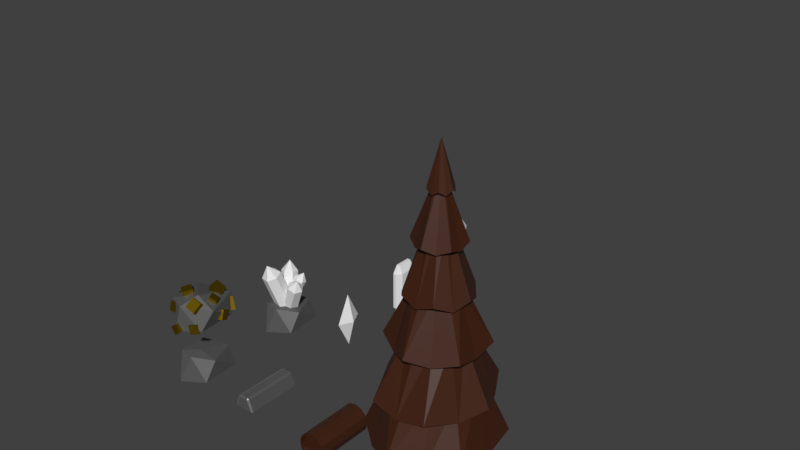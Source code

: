 # Source: Materials.blend  (saved by Blender 2.80.75; exported with 4.5.12 LTS)
import bpy
from mathutils import Matrix  # noqa: F401  (used for matrix-valued properties, if any)

bpy.ops.wm.read_factory_settings(use_empty=True)
scene = bpy.context.scene
scene.name = 'Scene'

# ---- collections
col_crystals = bpy.data.collections.new('Crystals'); scene.collection.children.link(col_crystals)

# ---- materials (node trees are filled in below, after node groups)
mat_ingot = bpy.data.materials.new('Ingot')
mat_ingot.alpha_threshold = 0.0
mat_ingot.roughness = 0.5
mat_ingot.line_color = (0.0, 0.0, 0.0, 1.0)
mat_rock = bpy.data.materials.new('Rock')
mat_log = bpy.data.materials.new('Log')
mat_material = bpy.data.materials.new('Material')

# ---- material node trees
mat_ingot.use_nodes = True; mat_ingot.node_tree.nodes.clear()
_N = mat_ingot.node_tree.nodes; _L = mat_ingot.node_tree.links
n0 = _N.new('ShaderNodeOutputMaterial'); n0.name = 'Material Output'; n0.location = (300, 300)
n1 = _N.new('ShaderNodeBsdfPrincipled'); n1.name = 'Principled BSDF'; n1.location = (10, 300)
n1.distribution = 'GGX'
n1.subsurface_method = 'BURLEY'
n1.inputs[0].default_value = (0.2598, 0.2598, 0.2598, 1.0)
n1.inputs[1].default_value = 0.7919
n1.inputs[3].default_value = 1.45
n1.inputs[24].default_value = 0.1208
n1.inputs[27].default_value = (0.0, 0.0, 0.0, 1.0)
n1.inputs[28].default_value = 1.0
_L.new(n1.outputs[0], n0.inputs[0])
n0.is_active_output = True
mat_rock.use_nodes = True; mat_rock.node_tree.nodes.clear()
_N = mat_rock.node_tree.nodes; _L = mat_rock.node_tree.links
n0 = _N.new('ShaderNodeOutputMaterial'); n0.name = 'Material Output'; n0.location = (300, 300)
n1 = _N.new('ShaderNodeBsdfPrincipled'); n1.name = 'Principled BSDF'; n1.location = (10, 300)
n1.distribution = 'GGX'
n1.subsurface_method = 'BURLEY'
n1.inputs[0].default_value = (0.08714, 0.08714, 0.08714, 1.0)
n1.inputs[3].default_value = 1.45
n1.inputs[27].default_value = (0.0, 0.0, 0.0, 1.0)
n1.inputs[28].default_value = 1.0
_L.new(n1.outputs[0], n0.inputs[0])
n0.is_active_output = True
mat_log.use_nodes = True; mat_log.node_tree.nodes.clear()
_N = mat_log.node_tree.nodes; _L = mat_log.node_tree.links
n0 = _N.new('ShaderNodeOutputMaterial'); n0.name = 'Material Output'; n0.location = (300, 300)
n1 = _N.new('ShaderNodeBsdfPrincipled'); n1.name = 'Principled BSDF'; n1.location = (10, 300)
n1.distribution = 'GGX'
n1.subsurface_method = 'BURLEY'
n1.inputs[0].default_value = (0.05222, 0.01229, 0.0027, 1.0)
n1.inputs[3].default_value = 1.45
n1.inputs[27].default_value = (0.0, 0.0, 0.0, 1.0)
n1.inputs[28].default_value = 1.0
_L.new(n1.outputs[0], n0.inputs[0])
n0.is_active_output = True
mat_material.use_nodes = True; mat_material.node_tree.nodes.clear()
_N = mat_material.node_tree.nodes; _L = mat_material.node_tree.links
n0 = _N.new('ShaderNodeOutputMaterial'); n0.name = 'Material Output'; n0.location = (300, 300)
n1 = _N.new('ShaderNodeBsdfAnisotropic'); n1.name = 'Glossy BSDF'; n1.location = (10, 300)
n1.distribution = 'GGX'
n1.inputs[0].default_value = (0.3431, 0.2152, 0.006714, 1.0)
_L.new(n1.outputs[0], n0.inputs[0])
n0.is_active_output = True

# ---- world
world_world = bpy.data.worlds.new('World'); scene.world = world_world
world_world.color = (0.05088, 0.05088, 0.05088)
world_world.use_sun_shadow = False
world_world.sun_shadow_jitter_overblur = 0.0

# ---- meshes
me_cube = bpy.data.meshes.new('Cube')
me_cube.from_pydata([(0.4, -1.0, 0.0), (0.2, -1.0, 0.5), (-0.4, -1.0, 0.0), (-0.2, -1.0, 0.5), (0.4, 1.0, 0.0), (0.2, 1.0, 0.5), (-0.4, 1.0, 0.0), (-0.2, 1.0, 0.5)], [], [(3, 1, 5, 7), (5, 4, 6, 7), (6, 4, 0, 2), (6, 2, 3, 7), (1, 3, 2, 0), (1, 0, 4, 5)])
_uv = me_cube.uv_layers.new(name='UVMap')
_uv.uv.foreach_set('vector', [0.4141, 0.4023, 0.5742, 0.4023, 0.5742, 0.7227, 0.4141, 0.7227, 0.5742, 0.7227, 0.5742, 0.8008, 0.4141, 0.8008, 0.4141, 0.7227, 0.4141, 0.003906, 0.5742, 0.003906, 0.5742, 0.3242, 0.4141, 0.3242, 0.3359, 0.7227, 0.3359, 0.4023, 0.4141, 0.4023, 0.4141, 0.7227, 0.5742, 0.4023, 0.4141, 0.4023, 0.4141, 0.3242, 0.5742, 0.3242, 0.5742, 0.4023, 0.6562, 0.4023, 0.6562, 0.7227, 0.5742, 0.7227])
me_cube.materials.append(mat_ingot)
me_cube.use_remesh_preserve_volume = False
me_cube.use_remesh_preserve_attributes = False
me_cube.use_mirror_vertex_groups = False
me_cube.update()
me_icosphere_001 = bpy.data.meshes.new('Icosphere.001')
me_icosphere_001.from_pydata([(0.01583, -0.05742, -0.4244), (0.7318, -0.6102, -0.1908), (-0.2149, -0.9428, -0.3692), (-0.7788, 0.1371, -0.3466), (-0.4046, 1.033, -0.3529), (0.6597, 0.8085, -0.1654), (-0.03049, -0.5655, 0.4919), (-0.5094, -0.5189, 0.5637), (-0.5363, 0.4505, 0.562), (0.2745, 0.8797, 0.4326), (0.7194, -0.1361, 0.4457), (-0.02651, -0.1324, 0.5801)], [], [(0, 1, 2), (1, 0, 5), (0, 2, 3), (0, 3, 4), (0, 4, 5), (1, 5, 10), (2, 1, 6), (3, 2, 7), (4, 3, 8), (5, 4, 9), (1, 10, 6), (2, 6, 7), (3, 7, 8), (4, 8, 9), (5, 9, 10), (6, 10, 11), (7, 6, 11), (8, 7, 11), (9, 8, 11), (10, 9, 11)])
_uv = me_icosphere_001.uv_layers.new(name='UVMap')
_uv.uv.foreach_set('vector', [0.8182, 0.0, 0.7273, 0.1575, 0.9091, 0.1575, 0.7273, 0.1575, 0.6364, 0.0, 0.5455, 0.1575, 0.09091, 0.0, 0.0, 0.1575, 0.1818, 0.1575, 0.2727, 0.0, 0.1818, 0.1575, 0.3636, 0.1575, 0.4545, 0.0, 0.3636, 0.1575, 0.5455, 0.1575, 0.7273, 0.1575, 0.5455, 0.1575, 0.6364, 0.3149, 0.9091, 0.1575, 0.7273, 0.1575, 0.8182, 0.3149, 0.1818, 0.1575, 0.0, 0.1575, 0.09091, 0.3149, 0.3636, 0.1575, 0.1818, 0.1575, 0.2727, 0.3149, 0.5455, 0.1575, 0.3636, 0.1575, 0.4545, 0.3149, 0.7273, 0.1575, 0.6364, 0.3149, 0.8182, 0.3149, 0.9091, 0.1575, 0.8182, 0.3149, 1.0, 0.3149, 0.1818, 0.1575, 0.09091, 0.3149, 0.2727, 0.3149, 0.3636, 0.1575, 0.2727, 0.3149, 0.4545, 0.3149, 0.5455, 0.1575, 0.4545, 0.3149, 0.6364, 0.3149, 0.8182, 0.3149, 0.6364, 0.3149, 0.7273, 0.4724, 1.0, 0.3149, 0.8182, 0.3149, 0.9091, 0.4724, 0.2727, 0.3149, 0.09091, 0.3149, 0.1818, 0.4724, 0.4545, 0.3149, 0.2727, 0.3149, 0.3636, 0.4724, 0.6364, 0.3149, 0.4545, 0.3149, 0.5455, 0.4724])
me_icosphere_001.materials.append(mat_rock)
me_icosphere_001.use_remesh_preserve_volume = False
me_icosphere_001.use_remesh_preserve_attributes = False
me_icosphere_001.use_mirror_vertex_groups = False
me_icosphere_001.update()
me_cylinder = bpy.data.meshes.new('Cylinder')
me_cylinder.from_pydata([(0.25, 0.433, 1.0), (0.433, 0.25, 1.0), (0.2125, 0.3681, 1.0), (0.3681, 0.2125, 1.0), (0.2125, 0.3681, 0.9), (0.3681, 0.2125, 0.9), (0.0, 0.5, 1.0), (-0.25, 0.433, 1.0), (-0.433, 0.25, 1.0), (0.0, 0.425, 1.0), (-0.2125, 0.3681, 1.0), (-0.3681, 0.2125, 1.0), (-0.2125, 0.3681, 0.9), (-0.3681, 0.2125, 0.9), (0.0, 0.425, 0.9), (0.25, -0.433, 1.0), (0.433, -0.25, 1.0), (0.5, 0.0, 1.0), (0.2125, -0.3681, 1.0), (0.3681, -0.2125, 1.0), (0.425, 0.0, 1.0), (0.2125, -0.3681, 0.9), (0.3681, -0.2125, 0.9), (0.425, 0.0, 0.9), (0.0, -0.5, 1.0), (-0.25, -0.433, 1.0), (-0.433, -0.25, 1.0), (0.0, -0.425, 1.0), (-0.5, 0.0, 1.0), (-0.2125, -0.3681, 1.0), (-0.3681, -0.2125, 1.0), (-0.425, 0.0, 1.0), (-0.2125, -0.3681, 0.9), (-0.3681, -0.2125, 0.9), (-0.425, 0.0, 0.9), (0.0, -0.425, 0.9), (0.25, 0.433, -1.0), (0.433, 0.25, -1.0), (0.2125, 0.3681, -1.0), (0.3681, 0.2125, -1.0), (0.2125, 0.3681, -0.9), (0.3681, 0.2125, -0.9), (0.0, 0.5, -1.0), (-0.25, 0.433, -1.0), (-0.433, 0.25, -1.0), (0.0, 0.425, -1.0), (-0.2125, 0.3681, -1.0), (-0.3681, 0.2125, -1.0), (-0.2125, 0.3681, -0.9), (-0.3681, 0.2125, -0.9), (0.0, 0.425, -0.9), (0.25, -0.433, -1.0), (0.433, -0.25, -1.0), (0.5, 0.0, -1.0), (0.2125, -0.3681, -1.0), (0.3681, -0.2125, -1.0), (0.425, 0.0, -1.0), (0.2125, -0.3681, -0.9), (0.3681, -0.2125, -0.9), (0.425, 0.0, -0.9), (0.0, -0.5, -1.0), (-0.25, -0.433, -1.0), (-0.433, -0.25, -1.0), (0.0, -0.425, -1.0), (-0.5, 0.0, -1.0), (-0.2125, -0.3681, -1.0), (-0.3681, -0.2125, -1.0), (-0.425, 0.0, -1.0), (-0.2125, -0.3681, -0.9), (-0.3681, -0.2125, -0.9), (-0.425, 0.0, -0.9), (0.0, -0.425, -0.9), (0.0, -4.8e-10, 0.9), (0.0, -0.085, 0.9), (0.0, -0.17, 0.9), (0.0, -0.255, 0.9), (0.0, -0.34, 0.9), (0.17, -0.2944, 0.9), (0.1275, -0.2208, 0.9), (0.085, -0.1472, 0.9), (0.0425, -0.07361, 0.9), (-0.0425, -0.07361, 0.9), (-0.085, -0.1472, 0.9), (-0.1275, -0.2208, 0.9), (-0.17, -0.2944, 0.9), (0.0425, 0.07361, 0.9), (0.085, 0.1472, 0.9), (0.1275, 0.2208, 0.9), (0.17, 0.2944, 0.9), (0.0, 0.34, 0.9), (0.0, 0.255, 0.9), (0.0, 0.17, 0.9), (0.0, 0.085, 0.9), (-0.0425, 0.07361, 0.9), (-0.085, 0.1472, 0.9), (-0.1275, 0.2208, 0.9), (-0.17, 0.2944, 0.9), (-0.2944, 0.17, 0.9), (-0.2208, 0.1275, 0.9), (-0.1472, 0.085, 0.9), (-0.07361, 0.0425, 0.9), (0.2944, -0.17, 0.9), (0.2208, -0.1275, 0.9), (0.1472, -0.085, 0.9), (0.07361, -0.0425, 0.9), (-0.07361, -0.0425, 0.9), (-0.1472, -0.085, 0.9), (-0.2208, -0.1275, 0.9), (-0.2944, -0.17, 0.9), (0.07361, 0.0425, 0.9), (0.1472, 0.085, 0.9), (0.2208, 0.1275, 0.9), (0.2944, 0.17, 0.9), (-0.34, -5.759e-10, 0.9), (-0.255, -1.152e-09, 0.9), (-0.17, -1.728e-09, 0.9), (-0.085, -2.304e-09, 0.9), (0.34, -5.759e-10, 0.9), (0.255, -1.152e-09, 0.9), (0.17, -1.728e-09, 0.9), (0.085, -2.304e-09, 0.9), (0.0, -7.916e-08, -0.9), (0.0, -0.085, -0.9), (0.0, -0.17, -0.9), (0.0, -0.255, -0.9), (0.0, -0.34, -0.9), (0.17, -0.2944, -0.9), (0.1275, -0.2208, -0.9), (0.085, -0.1472, -0.9), (0.0425, -0.07361, -0.9), (-0.0425, -0.07361, -0.9), (-0.085, -0.1472, -0.9), (-0.1275, -0.2208, -0.9), (-0.17, -0.2944, -0.9), (0.0425, 0.07361, -0.9), (0.085, 0.1472, -0.9), (0.1275, 0.2208, -0.9), (0.17, 0.2944, -0.9), (0.0, 0.34, -0.9), (0.0, 0.255, -0.9), (0.0, 0.17, -0.9), (0.0, 0.085, -0.9), (-0.0425, 0.07361, -0.9), (-0.085, 0.1472, -0.9), (-0.1275, 0.2208, -0.9), (-0.17, 0.2944, -0.9), (-0.2944, 0.17, -0.9), (-0.2208, 0.1275, -0.9), (-0.1472, 0.085, -0.9), (-0.07361, 0.0425, -0.9), (0.2944, -0.17, -0.9), (0.2208, -0.1275, -0.9), (0.1472, -0.085, -0.9), (0.07361, -0.0425, -0.9), (-0.07361, -0.0425, -0.9), (-0.1472, -0.085, -0.9), (-0.2208, -0.1275, -0.9), (-0.2944, -0.17, -0.9), (0.07361, 0.0425, -0.9), (0.1472, 0.085, -0.9), (0.2208, 0.1275, -0.9), (0.2944, 0.17, -0.9), (-0.34, -7.926e-08, -0.9), (-0.255, -7.983e-08, -0.9), (-0.17, -8.041e-08, -0.9), (-0.085, -8.098e-08, -0.9), (0.34, -7.926e-08, -0.9), (0.255, -7.983e-08, -0.9), (0.17, -8.041e-08, -0.9), (0.085, -8.098e-08, -0.9)], [], [(6, 9, 2, 0), (0, 2, 3, 1), (3, 20, 17, 1), (3, 2, 4, 5), (2, 9, 14, 4), (20, 3, 5, 23), (6, 7, 10, 9), (7, 8, 11, 10), (11, 8, 28, 31), (11, 13, 12, 10), (10, 12, 14, 9), (31, 34, 13, 11), (24, 15, 18, 27), (15, 16, 19, 18), (19, 16, 17, 20), (19, 22, 21, 18), (18, 21, 35, 27), (20, 23, 22, 19), (24, 27, 29, 25), (25, 29, 30, 26), (30, 31, 28, 26), (30, 29, 32, 33), (29, 27, 35, 32), (31, 30, 33, 34), (42, 36, 38, 45), (36, 37, 39, 38), (39, 37, 53, 56), (39, 41, 40, 38), (38, 40, 50, 45), (56, 59, 41, 39), (42, 45, 46, 43), (43, 46, 47, 44), (47, 67, 64, 44), (47, 46, 48, 49), (46, 45, 50, 48), (67, 47, 49, 70), (60, 63, 54, 51), (51, 54, 55, 52), (55, 56, 53, 52), (55, 54, 57, 58), (54, 63, 71, 57), (56, 55, 58, 59), (60, 61, 65, 63), (61, 62, 66, 65), (66, 62, 64, 67), (66, 69, 68, 65), (65, 68, 71, 63), (67, 70, 69, 66), (1, 17, 53, 37), (16, 52, 53, 17), (15, 51, 52, 16), (24, 60, 51, 15), (24, 25, 61, 60), (25, 26, 62, 61), (26, 28, 64, 62), (8, 44, 64, 28), (7, 43, 44, 8), (6, 42, 43, 7), (6, 0, 36, 42), (0, 1, 37, 36), (73, 80, 72), (81, 73, 72), (85, 92, 72), (93, 100, 72), (80, 104, 72), (105, 81, 72), (109, 85, 72), (100, 116, 72), (104, 120, 72), (116, 105, 72), (92, 93, 72), (120, 109, 72), (23, 5, 112, 117), (117, 112, 111, 118), (118, 111, 110, 119), (119, 110, 109, 120), (14, 12, 96, 89), (89, 96, 95, 90), (90, 95, 94, 91), (91, 94, 93, 92), (34, 33, 108, 113), (113, 108, 107, 114), (114, 107, 106, 115), (115, 106, 105, 116), (22, 23, 117, 101), (101, 117, 118, 102), (102, 118, 119, 103), (103, 119, 120, 104), (13, 34, 113, 97), (97, 113, 114, 98), (98, 114, 115, 99), (99, 115, 116, 100), (5, 4, 88, 112), (112, 88, 87, 111), (111, 87, 86, 110), (110, 86, 85, 109), (33, 32, 84, 108), (108, 84, 83, 107), (107, 83, 82, 106), (106, 82, 81, 105), (21, 22, 101, 77), (77, 101, 102, 78), (78, 102, 103, 79), (79, 103, 104, 80), (12, 13, 97, 96), (96, 97, 98, 95), (95, 98, 99, 94), (94, 99, 100, 93), (4, 14, 89, 88), (88, 89, 90, 87), (87, 90, 91, 86), (86, 91, 92, 85), (32, 35, 76, 84), (84, 76, 75, 83), (83, 75, 74, 82), (82, 74, 73, 81), (35, 21, 77, 76), (76, 77, 78, 75), (75, 78, 79, 74), (74, 79, 80, 73), (122, 121, 129), (130, 121, 122), (134, 121, 141), (142, 121, 149), (129, 121, 153), (154, 121, 130), (158, 121, 134), (149, 121, 165), (153, 121, 169), (165, 121, 154), (141, 121, 142), (169, 121, 158), (166, 167, 160, 161), (167, 168, 159, 160), (168, 169, 158, 159), (138, 139, 144, 145), (139, 140, 143, 144), (140, 141, 142, 143), (162, 163, 156, 157), (163, 164, 155, 156), (164, 165, 154, 155), (150, 151, 167, 166), (151, 152, 168, 167), (152, 153, 169, 168), (146, 147, 163, 162), (147, 148, 164, 163), (148, 149, 165, 164), (161, 160, 136, 137), (160, 159, 135, 136), (159, 158, 134, 135), (157, 156, 132, 133), (156, 155, 131, 132), (155, 154, 130, 131), (126, 127, 151, 150), (127, 128, 152, 151), (128, 129, 153, 152), (145, 144, 147, 146), (144, 143, 148, 147), (143, 142, 149, 148), (137, 136, 139, 138), (136, 135, 140, 139), (135, 134, 141, 140), (133, 132, 124, 125), (132, 131, 123, 124), (131, 130, 122, 123), (125, 124, 127, 126), (124, 123, 128, 127), (123, 122, 129, 128), (69, 157, 133, 68), (70, 162, 157, 69), (49, 146, 162, 70), (48, 145, 146, 49), (50, 138, 145, 48), (40, 137, 138, 50), (41, 161, 137, 40), (59, 166, 161, 41), (58, 150, 166, 59), (57, 126, 150, 58), (71, 125, 126, 57), (68, 133, 125, 71)])
_uv = me_cylinder.uv_layers.new(name='UVMap')
_uv.uv.foreach_set('vector', [0.25, 0.3594, 0.2461, 0.3672, 0.2109, 0.3672, 0.207, 0.3594, 0.207, 0.3594, 0.2031, 0.3672, 0.1758, 0.3672, 0.1719, 0.3594, 0.168, 0.3672, 0.1328, 0.3672, 0.1289, 0.3594, 0.1719, 0.3594, 0.1758, 0.3672, 0.2031, 0.3672, 0.2031, 0.3828, 0.1758, 0.3828, 0.2109, 0.3672, 0.2461, 0.3672, 0.2461, 0.3828, 0.2109, 0.3828, 0.1328, 0.3672, 0.168, 0.3672, 0.168, 0.3828, 0.1328, 0.3828, 0.25, 0.3594, 0.2891, 0.3594, 0.2852, 0.3672, 0.25, 0.3672, 0.2891, 0.3594, 0.3281, 0.3594, 0.3242, 0.3672, 0.293, 0.3672, 0.3281, 0.3672, 0.3281, 0.3594, 0.3672, 0.3594, 0.3633, 0.3672, 0.3242, 0.3672, 0.3242, 0.3828, 0.293, 0.3828, 0.293, 0.3672, 0.2852, 0.3672, 0.2852, 0.3828, 0.25, 0.3828, 0.25, 0.3672, 0.3633, 0.3672, 0.3633, 0.3828, 0.3281, 0.3828, 0.3281, 0.3672, 0.01172, 0.3594, 0.05078, 0.3594, 0.05078, 0.3672, 0.01562, 0.3672, 0.05078, 0.3594, 0.09375, 0.3594, 0.08984, 0.3672, 0.05469, 0.3672, 0.09375, 0.3672, 0.09375, 0.3594, 0.1289, 0.3594, 0.1289, 0.3672, 0.08984, 0.3672, 0.08984, 0.3828, 0.05469, 0.3828, 0.05469, 0.3672, 0.05078, 0.3672, 0.05078, 0.3828, 0.01562, 0.3828, 0.01562, 0.3672, 0.1289, 0.3672, 0.1289, 0.3828, 0.09375, 0.3828, 0.09375, 0.3672, 0.4844, 0.3594, 0.4844, 0.3672, 0.4492, 0.3672, 0.4453, 0.3594, 0.4453, 0.3594, 0.4414, 0.3672, 0.4062, 0.3672, 0.4062, 0.3594, 0.4023, 0.3672, 0.3711, 0.3672, 0.3672, 0.3594, 0.4062, 0.3594, 0.4062, 0.3672, 0.4414, 0.3672, 0.4414, 0.3828, 0.4062, 0.3828, 0.4492, 0.3672, 0.4844, 0.3672, 0.4844, 0.3828, 0.4492, 0.3828, 0.3711, 0.3672, 0.4023, 0.3672, 0.4023, 0.3828, 0.3711, 0.3828, 0.25, 0.05469, 0.207, 0.05469, 0.2109, 0.04688, 0.2461, 0.04688, 0.207, 0.05469, 0.1719, 0.05469, 0.1758, 0.04688, 0.2031, 0.04688, 0.168, 0.04688, 0.1719, 0.05469, 0.1289, 0.05469, 0.1328, 0.04688, 0.1758, 0.04688, 0.1758, 0.03125, 0.2031, 0.03125, 0.2031, 0.04688, 0.2109, 0.04688, 0.2109, 0.03125, 0.2461, 0.03125, 0.2461, 0.04688, 0.1328, 0.04688, 0.1328, 0.03125, 0.168, 0.03125, 0.168, 0.04688, 0.25, 0.05469, 0.25, 0.04688, 0.2852, 0.04688, 0.2891, 0.05469, 0.2891, 0.05469, 0.293, 0.04688, 0.3242, 0.04688, 0.3281, 0.05469, 0.3281, 0.04688, 0.3633, 0.04688, 0.3672, 0.05469, 0.3281, 0.05469, 0.3242, 0.04688, 0.293, 0.04688, 0.293, 0.03125, 0.3242, 0.03125, 0.2852, 0.04688, 0.25, 0.04688, 0.25, 0.03125, 0.2852, 0.03125, 0.3633, 0.04688, 0.3281, 0.04688, 0.3281, 0.03125, 0.3633, 0.03125, 0.01172, 0.05469, 0.01562, 0.04688, 0.05078, 0.04688, 0.05078, 0.05469, 0.05078, 0.05469, 0.05469, 0.04688, 0.08984, 0.04688, 0.09375, 0.05469, 0.09375, 0.04688, 0.1289, 0.04688, 0.1289, 0.05469, 0.09375, 0.05469, 0.08984, 0.04688, 0.05469, 0.04688, 0.05469, 0.03125, 0.08984, 0.03125, 0.05078, 0.04688, 0.01562, 0.04688, 0.01562, 0.03125, 0.05078, 0.03125, 0.1289, 0.04688, 0.09375, 0.04688, 0.09375, 0.03125, 0.1289, 0.03125, 0.4844, 0.05469, 0.4453, 0.05469, 0.4492, 0.04688, 0.4844, 0.04688, 0.4453, 0.05469, 0.4062, 0.05469, 0.4062, 0.04688, 0.4414, 0.04688, 0.4023, 0.04688, 0.4062, 0.05469, 0.3672, 0.05469, 0.3711, 0.04688, 0.4062, 0.04688, 0.4062, 0.03125, 0.4414, 0.03125, 0.4414, 0.04688, 0.4492, 0.04688, 0.4492, 0.03125, 0.4844, 0.03125, 0.4844, 0.04688, 0.3711, 0.04688, 0.3711, 0.03125, 0.4023, 0.03125, 0.4023, 0.04688, 0.1719, 0.3594, 0.1289, 0.3594, 0.1289, 0.05469, 0.1719, 0.05469, 0.09375, 0.3594, 0.09375, 0.05469, 0.1289, 0.05469, 0.1289, 0.3594, 0.05078, 0.3594, 0.05078, 0.05469, 0.09375, 0.05469, 0.09375, 0.3594, 0.01172, 0.3594, 0.01172, 0.05469, 0.05078, 0.05469, 0.05078, 0.3594, 0.4844, 0.3594, 0.4453, 0.3594, 0.4453, 0.05469, 0.4844, 0.05469, 0.4453, 0.3594, 0.4062, 0.3594, 0.4062, 0.05469, 0.4453, 0.05469, 0.4062, 0.3594, 0.3672, 0.3594, 0.3672, 0.05469, 0.4062, 0.05469, 0.3281, 0.3594, 0.3281, 0.05469, 0.3672, 0.05469, 0.3672, 0.3594, 0.2891, 0.3594, 0.2891, 0.05469, 0.3281, 0.05469, 0.3281, 0.3594, 0.25, 0.3594, 0.25, 0.05469, 0.2891, 0.05469, 0.2891, 0.3594, 0.25, 0.3594, 0.207, 0.3594, 0.207, 0.05469, 0.25, 0.05469, 0.207, 0.3594, 0.1719, 0.3594, 0.1719, 0.05469, 0.207, 0.05469, 0.1875, 0.7461, 0.1992, 0.7656, 0.1523, 0.7812, 0.168, 0.7344, 0.1875, 0.7461, 0.1523, 0.7812, 0.1406, 0.8242, 0.1211, 0.8125, 0.1523, 0.7812, 0.1094, 0.793, 0.1094, 0.7656, 0.1523, 0.7812, 0.1992, 0.7656, 0.1992, 0.793, 0.1523, 0.7812, 0.1406, 0.7344, 0.168, 0.7344, 0.1523, 0.7812, 0.168, 0.8242, 0.1406, 0.8242, 0.1523, 0.7812, 0.1094, 0.7656, 0.1211, 0.7461, 0.1523, 0.7812, 0.1992, 0.793, 0.1875, 0.8125, 0.1523, 0.7812, 0.1211, 0.7461, 0.1406, 0.7344, 0.1523, 0.7812, 0.1211, 0.8125, 0.1094, 0.793, 0.1523, 0.7812, 0.1875, 0.8125, 0.168, 0.8242, 0.1523, 0.7812, 0.2969, 0.7812, 0.2969, 0.8633, 0.2695, 0.8555, 0.2695, 0.7891, 0.7305, 0.9297, 0.6758, 0.8945, 0.6953, 0.875, 0.7422, 0.8984, 0.01562, 0.8633, 0.01562, 0.7891, 0.0625, 0.8008, 0.0625, 0.8516, 0.8867, 0.9258, 0.8359, 0.9258, 0.8516, 0.8789, 0.875, 0.8789, 0.1914, 0.9727, 0.1094, 0.9727, 0.1172, 0.9414, 0.1836, 0.9414, 0.6406, 0.7734, 0.6758, 0.7148, 0.6953, 0.7383, 0.6719, 0.7812, 0.1172, 0.6914, 0.1875, 0.6914, 0.1758, 0.7344, 0.1289, 0.7344, 0.7695, 0.8594, 0.7695, 0.8086, 0.8164, 0.8203, 0.8164, 0.8477, 0.0, 0.8633, 0.0, 0.7812, 0.03125, 0.7891, 0.03125, 0.8555, 0.7969, 0.6836, 0.8555, 0.7148, 0.832, 0.7383, 0.7891, 0.7109, 0.2891, 0.7891, 0.2891, 0.8633, 0.2422, 0.8516, 0.2422, 0.8008, 0.8359, 0.7422, 0.8867, 0.7422, 0.875, 0.7891, 0.8516, 0.7891, 0.2578, 0.7148, 0.2969, 0.7812, 0.2695, 0.7891, 0.2344, 0.7383, 0.7969, 0.9297, 0.7305, 0.9297, 0.7422, 0.8984, 0.7891, 0.8984, 0.05078, 0.9258, 0.01562, 0.8633, 0.0625, 0.8516, 0.08594, 0.8945, 0.9297, 0.8984, 0.8867, 0.9258, 0.875, 0.8789, 0.8945, 0.8672, 0.04297, 0.9297, 0.0, 0.8633, 0.03125, 0.8555, 0.0625, 0.9102, 0.7305, 0.6836, 0.7969, 0.6836, 0.7891, 0.7109, 0.7422, 0.7109, 0.25, 0.7266, 0.2891, 0.7891, 0.2422, 0.8008, 0.2188, 0.7617, 0.7969, 0.7656, 0.8359, 0.7422, 0.8516, 0.7891, 0.8281, 0.8008, 0.2969, 0.8633, 0.2578, 0.9297, 0.2344, 0.9102, 0.2695, 0.8555, 0.6758, 0.8945, 0.6406, 0.8398, 0.6719, 0.832, 0.6953, 0.875, 0.01562, 0.7891, 0.05078, 0.7266, 0.08594, 0.7617, 0.0625, 0.8008, 0.8359, 0.9258, 0.7969, 0.8984, 0.8281, 0.8672, 0.8516, 0.8789, 0.0, 0.7812, 0.04297, 0.7148, 0.0625, 0.7383, 0.03125, 0.7891, 0.8555, 0.7148, 0.8867, 0.7734, 0.8594, 0.7812, 0.832, 0.7383, 0.2891, 0.8633, 0.25, 0.9258, 0.2188, 0.8945, 0.2422, 0.8516, 0.8867, 0.7422, 0.9297, 0.7656, 0.8945, 0.8008, 0.875, 0.7891, 0.1914, 0.6758, 0.2578, 0.7148, 0.2344, 0.7383, 0.1836, 0.7031, 0.8555, 0.8945, 0.7969, 0.9297, 0.7891, 0.8984, 0.832, 0.875, 0.1172, 0.9609, 0.05078, 0.9258, 0.08594, 0.8945, 0.1289, 0.918, 0.9531, 0.8594, 0.9297, 0.8984, 0.8945, 0.8672, 0.9062, 0.8477, 0.1094, 0.9727, 0.04297, 0.9297, 0.0625, 0.9102, 0.1172, 0.9414, 0.6758, 0.7148, 0.7305, 0.6836, 0.7422, 0.7109, 0.6953, 0.7383, 0.1875, 0.6914, 0.25, 0.7266, 0.2188, 0.7617, 0.1758, 0.7344, 0.7695, 0.8086, 0.7969, 0.7656, 0.8281, 0.8008, 0.8164, 0.8203, 0.2578, 0.9297, 0.1914, 0.9727, 0.1836, 0.9414, 0.2344, 0.9102, 0.6406, 0.8398, 0.6406, 0.7734, 0.6719, 0.7812, 0.6719, 0.832, 0.05078, 0.7266, 0.1172, 0.6914, 0.1289, 0.7344, 0.08594, 0.7617, 0.7969, 0.8984, 0.7695, 0.8594, 0.8164, 0.8477, 0.8281, 0.8672, 0.04297, 0.7148, 0.1094, 0.6758, 0.1172, 0.7031, 0.0625, 0.7383, 0.8867, 0.7734, 0.8867, 0.8398, 0.8594, 0.832, 0.8594, 0.7812, 0.25, 0.9258, 0.1875, 0.9609, 0.1758, 0.918, 0.2188, 0.8945, 0.9297, 0.7656, 0.9531, 0.8086, 0.9062, 0.8203, 0.8945, 0.8008, 0.1094, 0.6758, 0.1914, 0.6758, 0.1836, 0.7031, 0.1172, 0.7031, 0.8867, 0.8398, 0.8555, 0.8945, 0.832, 0.875, 0.8594, 0.832, 0.1875, 0.9609, 0.1172, 0.9609, 0.1289, 0.918, 0.1758, 0.918, 0.9531, 0.8086, 0.9531, 0.8594, 0.9062, 0.8477, 0.9062, 0.8203, 0.1992, 0.8828, 0.1523, 0.8711, 0.1875, 0.9023, 0.1992, 0.8594, 0.1523, 0.8711, 0.1992, 0.8828, 0.1094, 0.8828, 0.1523, 0.8711, 0.1094, 0.8594, 0.1211, 0.8359, 0.1523, 0.8711, 0.1406, 0.8242, 0.1875, 0.9023, 0.1523, 0.8711, 0.168, 0.918, 0.1875, 0.8359, 0.1523, 0.8711, 0.1992, 0.8594, 0.1211, 0.9023, 0.1523, 0.8711, 0.1094, 0.8828, 0.1406, 0.8242, 0.1523, 0.8711, 0.168, 0.8242, 0.168, 0.918, 0.1523, 0.8711, 0.1406, 0.918, 0.168, 0.8242, 0.1523, 0.8711, 0.1875, 0.8359, 0.1094, 0.8594, 0.1523, 0.8711, 0.1211, 0.8359, 0.1406, 0.918, 0.1523, 0.8711, 0.1211, 0.9023, 0.918, 0.9141, 0.8945, 0.8906, 0.8477, 0.918, 0.8555, 0.9492, 0.3164, 0.8555, 0.2695, 0.8438, 0.2461, 0.8828, 0.2812, 0.918, 0.8359, 0.9336, 0.8477, 0.8867, 0.8281, 0.875, 0.793, 0.9062, 0.7227, 0.9141, 0.75, 0.8906, 0.7188, 0.8438, 0.6875, 0.8555, 0.1445, 0.9531, 0.1562, 0.9102, 0.1133, 0.8828, 0.08203, 0.918, 0.7695, 0.8164, 0.8164, 0.8281, 0.8281, 0.8086, 0.793, 0.7734, 0.7227, 0.7188, 0.75, 0.7461, 0.793, 0.7188, 0.7852, 0.6875, 0.04297, 0.7812, 0.08984, 0.793, 0.1133, 0.75, 0.08203, 0.7188, 0.8828, 0.75, 0.8711, 0.7969, 0.8945, 0.8086, 0.9258, 0.7734, 0.9531, 0.8555, 0.9219, 0.8438, 0.8945, 0.8906, 0.918, 0.9141, 0.3164, 0.7812, 0.2695, 0.793, 0.2695, 0.8438, 0.3164, 0.8555, 0.8828, 0.9336, 0.8711, 0.8867, 0.8477, 0.8867, 0.8359, 0.9336, 0.6875, 0.7812, 0.7188, 0.793, 0.75, 0.7461, 0.7227, 0.7188, 0.04297, 0.8555, 0.08984, 0.8438, 0.08984, 0.793, 0.04297, 0.7812, 0.8359, 0.75, 0.8477, 0.7969, 0.8711, 0.7969, 0.8828, 0.75, 0.8555, 0.9492, 0.8477, 0.918, 0.793, 0.918, 0.7852, 0.9492, 0.2812, 0.918, 0.2461, 0.8828, 0.2031, 0.9102, 0.2188, 0.9531, 0.793, 0.9062, 0.8281, 0.875, 0.8164, 0.8516, 0.7695, 0.8672, 0.7852, 0.6875, 0.793, 0.7188, 0.8477, 0.7188, 0.8555, 0.6875, 0.08203, 0.7188, 0.1133, 0.75, 0.1562, 0.7266, 0.1445, 0.6836, 0.9258, 0.7734, 0.8945, 0.8086, 0.9062, 0.8281, 0.9492, 0.8164, 0.9531, 0.7812, 0.9219, 0.793, 0.9219, 0.8438, 0.9531, 0.8555, 0.2812, 0.7188, 0.2461, 0.75, 0.2695, 0.793, 0.3164, 0.7812, 0.9258, 0.9062, 0.8945, 0.875, 0.8711, 0.8867, 0.8828, 0.9336, 0.6875, 0.8555, 0.7188, 0.8438, 0.7188, 0.793, 0.6875, 0.7812, 0.08203, 0.918, 0.1133, 0.8828, 0.08984, 0.8438, 0.04297, 0.8555, 0.793, 0.7734, 0.8281, 0.8086, 0.8477, 0.7969, 0.8359, 0.75, 0.7852, 0.9492, 0.793, 0.918, 0.75, 0.8906, 0.7227, 0.9141, 0.2188, 0.9531, 0.2031, 0.9102, 0.1562, 0.9102, 0.1445, 0.9531, 0.7695, 0.8672, 0.8164, 0.8516, 0.8164, 0.8281, 0.7695, 0.8164, 0.8555, 0.6875, 0.8477, 0.7188, 0.8945, 0.7461, 0.918, 0.7188, 0.1445, 0.6836, 0.1562, 0.7266, 0.2031, 0.7266, 0.2188, 0.6836, 0.9492, 0.8164, 0.9062, 0.8281, 0.9062, 0.8516, 0.9492, 0.8672, 0.918, 0.7188, 0.8945, 0.7461, 0.9219, 0.793, 0.9531, 0.7812, 0.2188, 0.6836, 0.2031, 0.7266, 0.2461, 0.75, 0.2812, 0.7188, 0.9492, 0.8672, 0.9062, 0.8516, 0.8945, 0.875, 0.9258, 0.9062, 0.2188, 0.6484, 0.2109, 0.6758, 0.1523, 0.6758, 0.1445, 0.6484, 0.2852, 0.6875, 0.2656, 0.707, 0.2109, 0.6758, 0.2188, 0.6484, 0.3242, 0.7539, 0.2969, 0.7617, 0.2656, 0.707, 0.2852, 0.6875, 0.3242, 0.8281, 0.2969, 0.8203, 0.2969, 0.7617, 0.3242, 0.7539, 0.2852, 0.8945, 0.2656, 0.8711, 0.2969, 0.8203, 0.3242, 0.8281, 0.2188, 0.9297, 0.2109, 0.9062, 0.2656, 0.8711, 0.2852, 0.8945, 0.1445, 0.9297, 0.1523, 0.9062, 0.2109, 0.9062, 0.2188, 0.9297, 0.07812, 0.8945, 0.1016, 0.8711, 0.1523, 0.9062, 0.1445, 0.9297, 0.03906, 0.8281, 0.06641, 0.8203, 0.1016, 0.8711, 0.07812, 0.8945, 0.03906, 0.7539, 0.06641, 0.7617, 0.06641, 0.8203, 0.03906, 0.8281, 0.07812, 0.6875, 0.1016, 0.707, 0.06641, 0.7617, 0.03906, 0.7539, 0.1445, 0.6484, 0.1523, 0.6758, 0.1016, 0.707, 0.07812, 0.6875])
me_cylinder.materials.append(mat_log)
me_cylinder.use_remesh_preserve_volume = False
me_cylinder.use_remesh_preserve_attributes = False
me_cylinder.use_mirror_vertex_groups = False
me_cylinder.update()
me_icosphere_002 = bpy.data.meshes.new('Icosphere.002')
me_icosphere_002.from_pydata([(0.01583, -0.05742, -0.4244), (0.7318, -0.6102, -0.1908), (-0.2149, -0.9428, -0.3692), (-0.7788, 0.1371, -0.3466), (-0.4046, 1.033, -0.3529), (0.6597, 0.8085, -0.1654), (-0.0989, -0.7442, 0.5283), (-0.74, -0.4998, 0.5366), (-0.7656, 0.5951, 0.6207), (0.3031, 1.161, 0.4501), (0.8896, -0.1782, 0.4674), (0.1857, -0.1734, 0.8237)], [], [(0, 1, 2), (1, 0, 5), (0, 2, 3), (0, 3, 4), (0, 4, 5), (1, 5, 10), (2, 1, 6), (3, 2, 7), (4, 3, 8), (5, 4, 9), (1, 10, 6), (2, 6, 7), (3, 7, 8), (4, 8, 9), (5, 9, 10), (6, 10, 11), (7, 6, 11), (8, 7, 11), (9, 8, 11), (10, 9, 11)])
_uv = me_icosphere_002.uv_layers.new(name='UVMap')
_uv.uv.foreach_set('vector', [0.8182, 0.0, 0.7273, 0.1575, 0.9091, 0.1575, 0.7273, 0.1575, 0.6364, 0.0, 0.5455, 0.1575, 0.09091, 0.0, 0.0, 0.1575, 0.1818, 0.1575, 0.2727, 0.0, 0.1818, 0.1575, 0.3636, 0.1575, 0.4545, 0.0, 0.3636, 0.1575, 0.5455, 0.1575, 0.7273, 0.1575, 0.5455, 0.1575, 0.6364, 0.3149, 0.9091, 0.1575, 0.7273, 0.1575, 0.8182, 0.3149, 0.1818, 0.1575, 0.0, 0.1575, 0.09091, 0.3149, 0.3636, 0.1575, 0.1818, 0.1575, 0.2727, 0.3149, 0.5455, 0.1575, 0.3636, 0.1575, 0.4545, 0.3149, 0.7273, 0.1575, 0.6364, 0.3149, 0.8182, 0.3149, 0.9091, 0.1575, 0.8182, 0.3149, 1.0, 0.3149, 0.1818, 0.1575, 0.09091, 0.3149, 0.2727, 0.3149, 0.3636, 0.1575, 0.2727, 0.3149, 0.4545, 0.3149, 0.5455, 0.1575, 0.4545, 0.3149, 0.6364, 0.3149, 0.8182, 0.3149, 0.6364, 0.3149, 0.7273, 0.4724, 1.0, 0.3149, 0.8182, 0.3149, 0.9091, 0.4724, 0.2727, 0.3149, 0.09091, 0.3149, 0.1818, 0.4724, 0.4545, 0.3149, 0.2727, 0.3149, 0.3636, 0.4724, 0.6364, 0.3149, 0.4545, 0.3149, 0.5455, 0.4724])
me_icosphere_002.materials.append(mat_rock)
me_icosphere_002.use_remesh_preserve_volume = False
me_icosphere_002.use_remesh_preserve_attributes = False
me_icosphere_002.use_mirror_vertex_groups = False
me_icosphere_002.update()
me_cube_014 = bpy.data.meshes.new('Cube.014')
me_cube_014.from_pydata([(0.4979, -0.06888, -0.004741), (0.7038, -0.185, -0.1069), (0.5829, 0.1581, -0.09163), (0.7887, 0.04196, -0.1938), (0.3687, -0.1046, -0.2245), (0.5745, -0.2208, -0.3267), (0.4536, 0.1224, -0.3114), (0.6595, 0.006211, -0.4136), (-0.6476, 0.1015, 0.07833), (-0.5931, -0.1679, 0.1577), (-0.8838, 0.1013, 0.2398), (-0.8293, -0.1681, 0.3192), (-0.4956, 0.1978, 0.3008), (-0.4411, -0.07166, 0.3802), (-0.7318, 0.1976, 0.4623), (-0.6773, -0.07186, 0.5416), (-0.1907, 0.02552, 0.4917), (-0.2784, -0.269, 0.3999), (-0.468, 0.05889, 0.6493), (-0.5557, -0.2356, 0.5574), (-0.05561, -0.09701, 0.7555), (-0.1433, -0.3915, 0.6636), (-0.3329, -0.06364, 0.9131), (-0.4206, -0.3581, 0.8212), (-0.4089, 0.1831, 0.4315), (-0.1181, 0.01331, 0.6126), (-0.4891, 0.383, 0.7474), (-0.1983, 0.2132, 0.9286), (-0.1739, 0.4614, 0.3151), (0.1169, 0.2916, 0.4963), (-0.254, 0.6613, 0.631), (0.03674, 0.4914, 0.8122), (0.1615, 0.35, 0.3138), (0.02829, 0.1738, 0.4881), (0.3252, 0.4361, 0.526), (0.1919, 0.2599, 0.7003), (0.3477, 0.1482, 0.2521), (0.2145, -0.02801, 0.4264), (0.5114, 0.2343, 0.4642), (0.3781, 0.05808, 0.6386), (0.3709, -0.03807, -0.8185), (0.2282, -0.2435, -0.8035), (0.2227, 0.07696, -0.6524), (0.08005, -0.1285, -0.6373), (0.514, -0.1238, -0.6315), (0.3713, -0.3292, -0.6165), (0.3658, -0.008732, -0.4654), (0.2232, -0.2142, -0.4504), (-0.4909, 0.03984, -0.5296), (-0.424, -0.08706, -0.321), (-0.6514, 0.18, -0.3929), (-0.5846, 0.05307, -0.1843), (-0.3069, 0.2082, -0.4861), (-0.24, 0.08134, -0.2775), (-0.4675, 0.3484, -0.3494), (-0.4006, 0.2215, -0.1408), (-0.1363, -0.4662, -0.6502), (-0.2469, -0.6548, -0.4846), (-0.2431, -0.267, -0.4948), (-0.3538, -0.4556, -0.3292), (0.09086, -0.4643, -0.4964), (-0.01975, -0.6529, -0.3308), (-0.01603, -0.2652, -0.341), (-0.1266, -0.4538, -0.1754), (-0.5425, -0.5875, -0.2228), (-0.6654, -0.3991, 0.02476), (-0.5796, -0.3321, -0.4356), (-0.7025, -0.1437, -0.188), (-0.2336, -0.4819, -0.1499), (-0.3565, -0.2935, 0.09767), (-0.2707, -0.2265, -0.3627), (-0.3936, -0.03809, -0.1151), (-0.2315, 0.06585, 0.2934), (-0.4778, -0.06695, 0.3764), (-0.2649, 0.2617, 0.5073), (-0.5113, 0.1289, 0.5903), (-0.07846, -0.1051, 0.4738), (-0.3248, -0.2379, 0.5569), (-0.1119, 0.09072, 0.6877), (-0.3582, -0.04208, 0.7708), (0.2085, -0.3258, 0.3198), (0.2447, -0.4515, 0.5296), (-0.01064, -0.2483, 0.404), (0.02554, -0.374, 0.6138), (0.3171, -0.1275, 0.4198), (0.3533, -0.2531, 0.6297), (0.09795, -0.04995, 0.504), (0.1341, -0.1756, 0.7139), (0.3136, -0.6188, -0.1232), (0.2261, -0.7045, 0.1757), (0.1548, -0.3395, -0.08956), (0.06736, -0.4252, 0.2094), (0.581, -0.481, -0.005506), (0.4936, -0.5667, 0.2934), (0.4222, -0.2016, 0.02816), (0.3348, -0.2874, 0.3271), (-0.1014, -0.5027, -0.1664), (-0.1281, -0.7798, -0.06495), (-0.3961, -0.4832, -0.1908), (-0.4228, -0.7603, -0.08933), (-0.1175, -0.3996, 0.1109), (-0.1442, -0.6767, 0.2124), (-0.4122, -0.3801, 0.08654), (-0.4389, -0.6572, 0.188), (-0.4591, 0.5329, 0.1568), (-0.5077, 0.2755, 0.2596), (-0.1948, 0.5212, 0.2526), (-0.2434, 0.2638, 0.3554), (-0.3758, 0.4198, -0.08699), (-0.4243, 0.1623, 0.01582), (-0.1114, 0.4081, 0.008804), (-0.16, 0.1507, 0.1116)], [], [(0, 1, 3, 2), (2, 3, 7, 6), (6, 7, 5, 4), (4, 5, 1, 0), (2, 6, 4, 0), (7, 3, 1, 5), (8, 9, 11, 10), (10, 11, 15, 14), (14, 15, 13, 12), (12, 13, 9, 8), (10, 14, 12, 8), (15, 11, 9, 13), (16, 17, 19, 18), (18, 19, 23, 22), (22, 23, 21, 20), (20, 21, 17, 16), (18, 22, 20, 16), (23, 19, 17, 21), (24, 25, 27, 26), (26, 27, 31, 30), (30, 31, 29, 28), (28, 29, 25, 24), (26, 30, 28, 24), (31, 27, 25, 29), (32, 33, 35, 34), (34, 35, 39, 38), (38, 39, 37, 36), (36, 37, 33, 32), (34, 38, 36, 32), (39, 35, 33, 37), (40, 41, 43, 42), (42, 43, 47, 46), (46, 47, 45, 44), (44, 45, 41, 40), (42, 46, 44, 40), (47, 43, 41, 45), (48, 49, 51, 50), (50, 51, 55, 54), (54, 55, 53, 52), (52, 53, 49, 48), (50, 54, 52, 48), (55, 51, 49, 53), (56, 57, 59, 58), (58, 59, 63, 62), (62, 63, 61, 60), (60, 61, 57, 56), (58, 62, 60, 56), (63, 59, 57, 61), (64, 65, 67, 66), (66, 67, 71, 70), (70, 71, 69, 68), (68, 69, 65, 64), (66, 70, 68, 64), (71, 67, 65, 69), (72, 73, 75, 74), (74, 75, 79, 78), (78, 79, 77, 76), (76, 77, 73, 72), (74, 78, 76, 72), (79, 75, 73, 77), (80, 81, 83, 82), (82, 83, 87, 86), (86, 87, 85, 84), (84, 85, 81, 80), (82, 86, 84, 80), (87, 83, 81, 85), (88, 89, 91, 90), (90, 91, 95, 94), (94, 95, 93, 92), (92, 93, 89, 88), (90, 94, 92, 88), (95, 91, 89, 93), (96, 97, 99, 98), (98, 99, 103, 102), (102, 103, 101, 100), (100, 101, 97, 96), (98, 102, 100, 96), (103, 99, 97, 101), (104, 105, 107, 106), (106, 107, 111, 110), (110, 111, 109, 108), (108, 109, 105, 104), (106, 110, 108, 104), (111, 107, 105, 109)])
_uv = me_cube_014.uv_layers.new(name='UVMap')
_uv.uv.foreach_set('vector', [0.375, 0.0, 0.625, 0.0, 0.625, 0.25, 0.375, 0.25, 0.375, 0.25, 0.625, 0.25, 0.625, 0.5, 0.375, 0.5, 0.375, 0.5, 0.625, 0.5, 0.625, 0.75, 0.375, 0.75, 0.375, 0.75, 0.625, 0.75, 0.625, 1.0, 0.375, 1.0, 0.125, 0.5, 0.375, 0.5, 0.375, 0.75, 0.125, 0.75, 0.625, 0.5, 0.875, 0.5, 0.875, 0.75, 0.625, 0.75, 0.375, 0.0, 0.625, 0.0, 0.625, 0.25, 0.375, 0.25, 0.375, 0.25, 0.625, 0.25, 0.625, 0.5, 0.375, 0.5, 0.375, 0.5, 0.625, 0.5, 0.625, 0.75, 0.375, 0.75, 0.375, 0.75, 0.625, 0.75, 0.625, 1.0, 0.375, 1.0, 0.125, 0.5, 0.375, 0.5, 0.375, 0.75, 0.125, 0.75, 0.625, 0.5, 0.875, 0.5, 0.875, 0.75, 0.625, 0.75, 0.375, 0.0, 0.625, 0.0, 0.625, 0.25, 0.375, 0.25, 0.375, 0.25, 0.625, 0.25, 0.625, 0.5, 0.375, 0.5, 0.375, 0.5, 0.625, 0.5, 0.625, 0.75, 0.375, 0.75, 0.375, 0.75, 0.625, 0.75, 0.625, 1.0, 0.375, 1.0, 0.125, 0.5, 0.375, 0.5, 0.375, 0.75, 0.125, 0.75, 0.625, 0.5, 0.875, 0.5, 0.875, 0.75, 0.625, 0.75, 0.375, 0.0, 0.625, 0.0, 0.625, 0.25, 0.375, 0.25, 0.375, 0.25, 0.625, 0.25, 0.625, 0.5, 0.375, 0.5, 0.375, 0.5, 0.625, 0.5, 0.625, 0.75, 0.375, 0.75, 0.375, 0.75, 0.625, 0.75, 0.625, 1.0, 0.375, 1.0, 0.125, 0.5, 0.375, 0.5, 0.375, 0.75, 0.125, 0.75, 0.625, 0.5, 0.875, 0.5, 0.875, 0.75, 0.625, 0.75, 0.375, 0.0, 0.625, 0.0, 0.625, 0.25, 0.375, 0.25, 0.375, 0.25, 0.625, 0.25, 0.625, 0.5, 0.375, 0.5, 0.375, 0.5, 0.625, 0.5, 0.625, 0.75, 0.375, 0.75, 0.375, 0.75, 0.625, 0.75, 0.625, 1.0, 0.375, 1.0, 0.125, 0.5, 0.375, 0.5, 0.375, 0.75, 0.125, 0.75, 0.625, 0.5, 0.875, 0.5, 0.875, 0.75, 0.625, 0.75, 0.375, 0.0, 0.625, 0.0, 0.625, 0.25, 0.375, 0.25, 0.375, 0.25, 0.625, 0.25, 0.625, 0.5, 0.375, 0.5, 0.375, 0.5, 0.625, 0.5, 0.625, 0.75, 0.375, 0.75, 0.375, 0.75, 0.625, 0.75, 0.625, 1.0, 0.375, 1.0, 0.125, 0.5, 0.375, 0.5, 0.375, 0.75, 0.125, 0.75, 0.625, 0.5, 0.875, 0.5, 0.875, 0.75, 0.625, 0.75, 0.375, 0.0, 0.625, 0.0, 0.625, 0.25, 0.375, 0.25, 0.375, 0.25, 0.625, 0.25, 0.625, 0.5, 0.375, 0.5, 0.375, 0.5, 0.625, 0.5, 0.625, 0.75, 0.375, 0.75, 0.375, 0.75, 0.625, 0.75, 0.625, 1.0, 0.375, 1.0, 0.125, 0.5, 0.375, 0.5, 0.375, 0.75, 0.125, 0.75, 0.625, 0.5, 0.875, 0.5, 0.875, 0.75, 0.625, 0.75, 0.375, 0.0, 0.625, 0.0, 0.625, 0.25, 0.375, 0.25, 0.375, 0.25, 0.625, 0.25, 0.625, 0.5, 0.375, 0.5, 0.375, 0.5, 0.625, 0.5, 0.625, 0.75, 0.375, 0.75, 0.375, 0.75, 0.625, 0.75, 0.625, 1.0, 0.375, 1.0, 0.125, 0.5, 0.375, 0.5, 0.375, 0.75, 0.125, 0.75, 0.625, 0.5, 0.875, 0.5, 0.875, 0.75, 0.625, 0.75, 0.375, 0.0, 0.625, 0.0, 0.625, 0.25, 0.375, 0.25, 0.375, 0.25, 0.625, 0.25, 0.625, 0.5, 0.375, 0.5, 0.375, 0.5, 0.625, 0.5, 0.625, 0.75, 0.375, 0.75, 0.375, 0.75, 0.625, 0.75, 0.625, 1.0, 0.375, 1.0, 0.125, 0.5, 0.375, 0.5, 0.375, 0.75, 0.125, 0.75, 0.625, 0.5, 0.875, 0.5, 0.875, 0.75, 0.625, 0.75, 0.375, 0.0, 0.625, 0.0, 0.625, 0.25, 0.375, 0.25, 0.375, 0.25, 0.625, 0.25, 0.625, 0.5, 0.375, 0.5, 0.375, 0.5, 0.625, 0.5, 0.625, 0.75, 0.375, 0.75, 0.375, 0.75, 0.625, 0.75, 0.625, 1.0, 0.375, 1.0, 0.125, 0.5, 0.375, 0.5, 0.375, 0.75, 0.125, 0.75, 0.625, 0.5, 0.875, 0.5, 0.875, 0.75, 0.625, 0.75, 0.375, 0.0, 0.625, 0.0, 0.625, 0.25, 0.375, 0.25, 0.375, 0.25, 0.625, 0.25, 0.625, 0.5, 0.375, 0.5, 0.375, 0.5, 0.625, 0.5, 0.625, 0.75, 0.375, 0.75, 0.375, 0.75, 0.625, 0.75, 0.625, 1.0, 0.375, 1.0, 0.125, 0.5, 0.375, 0.5, 0.375, 0.75, 0.125, 0.75, 0.625, 0.5, 0.875, 0.5, 0.875, 0.75, 0.625, 0.75, 0.375, 0.0, 0.625, 0.0, 0.625, 0.25, 0.375, 0.25, 0.375, 0.25, 0.625, 0.25, 0.625, 0.5, 0.375, 0.5, 0.375, 0.5, 0.625, 0.5, 0.625, 0.75, 0.375, 0.75, 0.375, 0.75, 0.625, 0.75, 0.625, 1.0, 0.375, 1.0, 0.125, 0.5, 0.375, 0.5, 0.375, 0.75, 0.125, 0.75, 0.625, 0.5, 0.875, 0.5, 0.875, 0.75, 0.625, 0.75, 0.375, 0.0, 0.625, 0.0, 0.625, 0.25, 0.375, 0.25, 0.375, 0.25, 0.625, 0.25, 0.625, 0.5, 0.375, 0.5, 0.375, 0.5, 0.625, 0.5, 0.625, 0.75, 0.375, 0.75, 0.375, 0.75, 0.625, 0.75, 0.625, 1.0, 0.375, 1.0, 0.125, 0.5, 0.375, 0.5, 0.375, 0.75, 0.125, 0.75, 0.625, 0.5, 0.875, 0.5, 0.875, 0.75, 0.625, 0.75, 0.375, 0.0, 0.625, 0.0, 0.625, 0.25, 0.375, 0.25, 0.375, 0.25, 0.625, 0.25, 0.625, 0.5, 0.375, 0.5, 0.375, 0.5, 0.625, 0.5, 0.625, 0.75, 0.375, 0.75, 0.375, 0.75, 0.625, 0.75, 0.625, 1.0, 0.375, 1.0, 0.125, 0.5, 0.375, 0.5, 0.375, 0.75, 0.125, 0.75, 0.625, 0.5, 0.875, 0.5, 0.875, 0.75, 0.625, 0.75])
me_cube_014.materials.append(mat_material)
me_cube_014.use_remesh_preserve_volume = False
me_cube_014.use_remesh_preserve_attributes = False
me_cube_014.use_mirror_vertex_groups = False
me_cube_014.update()
me_cylinder_002 = bpy.data.meshes.new('Cylinder.002')
me_cylinder_002.from_pydata([(0.5, 1.788e-07, 0.866), (0.866, 1.788e-07, 0.5), (-4.768e-07, -5.96e-08, -2.598e-08), (-4.768e-07, -5.96e-08, 1.0), (-0.5, 1.788e-07, 0.866), (-0.866, 1.788e-07, 0.5), (0.5, -5.96e-08, -0.866), (0.866, 5.96e-08, -0.5), (1.0, 5.96e-08, -6.572e-08), (-4.768e-07, 5.96e-08, -1.0), (-0.5, -5.96e-08, -0.866), (-0.866, 5.96e-08, -0.5), (-1.0, 5.96e-08, -6.572e-08), (0.3638, 1.0, 0.6301), (0.6301, 1.0, 0.3638), (0.2421, 3.0, 0.4193), (1.469e-08, 1.0, 0.7276), (-0.3638, 1.0, 0.6301), (-0.6301, 1.0, 0.3638), (0.3638, 1.0, -0.6301), (0.6301, 1.0, -0.3638), (0.7276, 1.0, 1.486e-07), (1.469e-08, 1.0, -0.7276), (-0.3638, 1.0, -0.6301), (-0.6301, 1.0, -0.3638), (-0.7276, 1.0, 1.486e-07), (0.2907, 2.0, 0.5036), (0.5036, 2.0, 0.2907), (4.373e-08, 2.0, 0.5815), (-0.2907, 2.0, 0.5036), (-0.5036, 2.0, 0.2907), (0.2907, 2.0, -0.5036), (0.5036, 2.0, -0.2907), (0.5815, 2.0, 1.221e-07), (4.373e-08, 2.0, -0.5815), (-0.2907, 2.0, -0.5036), (-0.5036, 2.0, -0.2907), (-0.5815, 2.0, 1.221e-07), (0.4193, 3.0, 0.2421), (0.0, 3.0, 9.437e-08), (0.0, 3.0, 0.4842), (-0.2421, 3.0, 0.4193), (-0.4193, 3.0, 0.2421), (0.2421, 3.0, -0.4193), (0.4193, 3.0, -0.2421), (0.4842, 3.0, 1.176e-07), (0.0, 3.0, -0.4842), (-0.2421, 3.0, -0.4193), (-0.4193, 3.0, -0.2421), (-0.4842, 3.0, 1.176e-07)], [], [(3, 2, 0), (0, 2, 1), (2, 8, 1), (3, 4, 2), (4, 5, 2), (2, 5, 12), (9, 6, 2), (6, 7, 2), (2, 7, 8), (9, 2, 10), (10, 2, 11), (2, 12, 11), (25, 18, 30, 37), (23, 24, 36, 35), (13, 14, 27, 26), (18, 17, 29, 30), (22, 23, 35, 34), (21, 20, 32, 33), (16, 13, 26, 28), (17, 16, 28, 29), (20, 19, 31, 32), (24, 25, 37, 36), (14, 21, 33, 27), (19, 22, 34, 31), (1, 8, 21, 14), (7, 20, 21, 8), (6, 19, 20, 7), (9, 22, 19, 6), (9, 10, 23, 22), (10, 11, 24, 23), (11, 12, 25, 24), (5, 18, 25, 12), (4, 17, 18, 5), (3, 16, 17, 4), (3, 0, 13, 16), (0, 1, 14, 13), (37, 30, 42, 49), (33, 32, 44, 45), (27, 33, 45, 38), (36, 37, 49, 48), (30, 29, 41, 42), (32, 31, 43, 44), (26, 27, 38, 15), (35, 36, 48, 47), (29, 28, 40, 41), (31, 34, 46, 43), (28, 26, 15, 40), (34, 35, 47, 46), (40, 15, 39), (15, 38, 39), (39, 38, 45), (40, 39, 41), (41, 39, 42), (39, 49, 42), (46, 39, 43), (43, 39, 44), (39, 45, 44), (46, 47, 39), (47, 48, 39), (39, 48, 49)])
_uv = me_cylinder_002.uv_layers.new(name='UVMap')
_uv.uv.foreach_set('vector', [0.25, 0.3594, 0.2109, 0.3672, 0.207, 0.3594, 0.207, 0.3594, 0.1758, 0.3672, 0.1719, 0.3594, 0.1328, 0.3672, 0.1289, 0.3594, 0.1719, 0.3594, 0.25, 0.3594, 0.2891, 0.3594, 0.25, 0.3672, 0.2891, 0.3594, 0.3281, 0.3594, 0.293, 0.3672, 0.3281, 0.3672, 0.3281, 0.3594, 0.3672, 0.3594, 0.01172, 0.3594, 0.05078, 0.3594, 0.01562, 0.3672, 0.05078, 0.3594, 0.09375, 0.3594, 0.05469, 0.3672, 0.09375, 0.3672, 0.09375, 0.3594, 0.1289, 0.3594, 0.4844, 0.3594, 0.4492, 0.3672, 0.4453, 0.3594, 0.4453, 0.3594, 0.4062, 0.3672, 0.4062, 0.3594, 0.3711, 0.3672, 0.3672, 0.3594, 0.4062, 0.3594, 0.3672, 0.05469, 0.3281, 0.05469, 0.3281, 0.05469, 0.3672, 0.05469, 0.4453, 0.05469, 0.4062, 0.05469, 0.4062, 0.05469, 0.4453, 0.05469, 0.207, 0.05469, 0.1719, 0.05469, 0.1719, 0.05469, 0.207, 0.05469, 0.3281, 0.05469, 0.2891, 0.05469, 0.2891, 0.05469, 0.3281, 0.05469, 0.4844, 0.05469, 0.4453, 0.05469, 0.4453, 0.05469, 0.4844, 0.05469, 0.1289, 0.05469, 0.09375, 0.05469, 0.09375, 0.05469, 0.1289, 0.05469, 0.25, 0.05469, 0.207, 0.05469, 0.207, 0.05469, 0.25, 0.05469, 0.2891, 0.05469, 0.25, 0.05469, 0.25, 0.05469, 0.2891, 0.05469, 0.09375, 0.05469, 0.05078, 0.05469, 0.05078, 0.05469, 0.09375, 0.05469, 0.4062, 0.05469, 0.3672, 0.05469, 0.3672, 0.05469, 0.4062, 0.05469, 0.1719, 0.05469, 0.1289, 0.05469, 0.1289, 0.05469, 0.1719, 0.05469, 0.05078, 0.05469, 0.01172, 0.05469, 0.01172, 0.05469, 0.05078, 0.05469, 0.1719, 0.3594, 0.1289, 0.3594, 0.1289, 0.05469, 0.1719, 0.05469, 0.09375, 0.3594, 0.09375, 0.05469, 0.1289, 0.05469, 0.1289, 0.3594, 0.05078, 0.3594, 0.05078, 0.05469, 0.09375, 0.05469, 0.09375, 0.3594, 0.01172, 0.3594, 0.01172, 0.05469, 0.05078, 0.05469, 0.05078, 0.3594, 0.4844, 0.3594, 0.4453, 0.3594, 0.4453, 0.05469, 0.4844, 0.05469, 0.4453, 0.3594, 0.4062, 0.3594, 0.4062, 0.05469, 0.4453, 0.05469, 0.4062, 0.3594, 0.3672, 0.3594, 0.3672, 0.05469, 0.4062, 0.05469, 0.3281, 0.3594, 0.3281, 0.05469, 0.3672, 0.05469, 0.3672, 0.3594, 0.2891, 0.3594, 0.2891, 0.05469, 0.3281, 0.05469, 0.3281, 0.3594, 0.25, 0.3594, 0.25, 0.05469, 0.2891, 0.05469, 0.2891, 0.3594, 0.25, 0.3594, 0.207, 0.3594, 0.207, 0.05469, 0.25, 0.05469, 0.207, 0.3594, 0.1719, 0.3594, 0.1719, 0.05469, 0.207, 0.05469, 0.3672, 0.05469, 0.3281, 0.05469, 0.3281, 0.05469, 0.3672, 0.05469, 0.1289, 0.05469, 0.09375, 0.05469, 0.09375, 0.05469, 0.1289, 0.05469, 0.1719, 0.05469, 0.1289, 0.05469, 0.1289, 0.05469, 0.1719, 0.05469, 0.4062, 0.05469, 0.3672, 0.05469, 0.3672, 0.05469, 0.4062, 0.05469, 0.3281, 0.05469, 0.2891, 0.05469, 0.2891, 0.05469, 0.3281, 0.05469, 0.09375, 0.05469, 0.05078, 0.05469, 0.05078, 0.05469, 0.09375, 0.05469, 0.207, 0.05469, 0.1719, 0.05469, 0.1719, 0.05469, 0.207, 0.05469, 0.4453, 0.05469, 0.4062, 0.05469, 0.4062, 0.05469, 0.4453, 0.05469, 0.2891, 0.05469, 0.25, 0.05469, 0.25, 0.05469, 0.2891, 0.05469, 0.05078, 0.05469, 0.01172, 0.05469, 0.01172, 0.05469, 0.05078, 0.05469, 0.25, 0.05469, 0.207, 0.05469, 0.207, 0.05469, 0.25, 0.05469, 0.4844, 0.05469, 0.4453, 0.05469, 0.4453, 0.05469, 0.4844, 0.05469, 0.25, 0.05469, 0.207, 0.05469, 0.2461, 0.04688, 0.207, 0.05469, 0.1719, 0.05469, 0.2031, 0.04688, 0.168, 0.04688, 0.1719, 0.05469, 0.1289, 0.05469, 0.25, 0.05469, 0.2852, 0.04688, 0.2891, 0.05469, 0.2891, 0.05469, 0.3242, 0.04688, 0.3281, 0.05469, 0.3633, 0.04688, 0.3672, 0.05469, 0.3281, 0.05469, 0.01172, 0.05469, 0.05078, 0.04688, 0.05078, 0.05469, 0.05078, 0.05469, 0.08984, 0.04688, 0.09375, 0.05469, 0.1289, 0.04688, 0.1289, 0.05469, 0.09375, 0.05469, 0.4844, 0.05469, 0.4453, 0.05469, 0.4844, 0.04688, 0.4453, 0.05469, 0.4062, 0.05469, 0.4414, 0.04688, 0.4023, 0.04688, 0.4062, 0.05469, 0.3672, 0.05469])
me_cylinder_002.materials.append(mat_log)
me_cylinder_002.use_remesh_preserve_volume = False
me_cylinder_002.use_remesh_preserve_attributes = False
me_cylinder_002.use_mirror_vertex_groups = False
me_cylinder_002.update()
me_cylinder_003 = bpy.data.meshes.new('Cylinder.003')
me_cylinder_003.from_pydata([(1.794, 2.083, -1.593e-07), (0.0, 2.289, 2.205), (-1.431e-06, 2.926, -1.167e-07), (1.713, 2.289, 1.103), (0.8971, 2.083, 1.732), (4.814e-07, 11.0, -3.58e-07), (0.0, 3.429, 1.778), (-8.562e-07, 5.181, 1.513), (0.0, 6.5, 0.9962), (-1.027e-07, 8.157, 0.7862), (0.0, 9.535, 0.3846), (1.378, 3.436, 0.8233), (1.311, 5.181, 0.7567), (0.8628, 6.5, 0.4981), (0.6809, 8.157, 0.3931), (0.3331, 9.535, 0.1923), (1.763, 3.591, -2.13e-07), (1.283, 5.0, -2.248e-07), (1.052, 6.681, -2.655e-07), (0.6888, 8.024, 0.0), (0.3931, 9.646, -3.216e-07), (0.8816, 3.591, 1.702), (0.6416, 5.0, 1.111), (0.526, 6.681, 0.911), (0.3444, 8.024, 0.5965), (0.1966, 9.646, 0.3404), (-7.465e-07, 3.928, 1.307), (1.132, 3.928, 0.6536), (1.307, 3.928, -2.194e-07), (0.6536, 3.928, 1.132), (-4.306e-07, 5.428, 0.8873), (0.7684, 5.428, 0.4437), (0.8873, 5.428, -2.216e-07), (0.4437, 5.428, 0.7684), (-2.219e-07, 6.875, 0.674), (0.5837, 6.875, 0.337), (0.674, 6.875, -2.674e-07), (0.337, 6.875, 0.5837), (4.962e-07, 8.635, 0.3337), (0.289, 8.635, 0.1668), (0.3337, 8.635, -3.254e-07), (0.1668, 8.635, 0.289), (1.991e-07, 9.947, 0.1247), (0.108, 9.947, 0.06234), (0.1247, 9.947, -3.571e-07), (0.06234, 9.947, 0.108)], [], [(10, 25, 5), (2, 0, 3), (1, 2, 4), (4, 2, 3), (15, 20, 5), (25, 15, 5), (29, 27, 11, 21), (33, 31, 12, 22), (37, 35, 13, 23), (41, 39, 14, 24), (45, 43, 15, 25), (27, 28, 16, 11), (31, 32, 17, 12), (35, 36, 18, 13), (39, 40, 19, 14), (43, 44, 20, 15), (26, 29, 21, 6), (30, 33, 22, 7), (34, 37, 23, 8), (38, 41, 24, 9), (42, 45, 25, 10), (1, 4, 29, 26), (3, 0, 28, 27), (4, 3, 27, 29), (6, 21, 33, 30), (11, 16, 32, 31), (21, 11, 31, 33), (7, 22, 37, 34), (12, 17, 36, 35), (22, 12, 35, 37), (8, 23, 41, 38), (13, 18, 40, 39), (23, 13, 39, 41), (9, 24, 45, 42), (14, 19, 44, 43), (24, 14, 43, 45)])
_uv = me_cylinder_003.uv_layers.new(name='UVMap')
_uv.uv.foreach_set('vector', [0.25, 0.1055, 0.207, 0.1055, 0.25, 0.05469, 0.1328, 0.3672, 0.1289, 0.3594, 0.1719, 0.3594, 0.25, 0.3594, 0.2109, 0.3672, 0.207, 0.3594, 0.207, 0.3594, 0.1758, 0.3672, 0.1719, 0.3594, 0.1719, 0.1055, 0.1289, 0.1055, 0.1719, 0.05469, 0.207, 0.1055, 0.1719, 0.1055, 0.207, 0.05469, 0.207, 0.334, 0.1719, 0.334, 0.1719, 0.3086, 0.207, 0.3086, 0.207, 0.2832, 0.1719, 0.2832, 0.1719, 0.2578, 0.207, 0.2578, 0.207, 0.2324, 0.1719, 0.2324, 0.1719, 0.207, 0.207, 0.207, 0.207, 0.1816, 0.1719, 0.1816, 0.1719, 0.1562, 0.207, 0.1562, 0.207, 0.1309, 0.1719, 0.1309, 0.1719, 0.1055, 0.207, 0.1055, 0.1719, 0.334, 0.1289, 0.334, 0.1289, 0.3086, 0.1719, 0.3086, 0.1719, 0.2832, 0.1289, 0.2832, 0.1289, 0.2578, 0.1719, 0.2578, 0.1719, 0.2324, 0.1289, 0.2324, 0.1289, 0.207, 0.1719, 0.207, 0.1719, 0.1816, 0.1289, 0.1816, 0.1289, 0.1562, 0.1719, 0.1562, 0.1719, 0.1309, 0.1289, 0.1309, 0.1289, 0.1055, 0.1719, 0.1055, 0.25, 0.334, 0.207, 0.334, 0.207, 0.3086, 0.25, 0.3086, 0.25, 0.2832, 0.207, 0.2832, 0.207, 0.2578, 0.25, 0.2578, 0.25, 0.2324, 0.207, 0.2324, 0.207, 0.207, 0.25, 0.207, 0.25, 0.1816, 0.207, 0.1816, 0.207, 0.1562, 0.25, 0.1562, 0.25, 0.1309, 0.207, 0.1309, 0.207, 0.1055, 0.25, 0.1055, 0.25, 0.3594, 0.207, 0.3594, 0.207, 0.334, 0.25, 0.334, 0.1719, 0.3594, 0.1289, 0.3594, 0.1289, 0.334, 0.1719, 0.334, 0.207, 0.3594, 0.1719, 0.3594, 0.1719, 0.334, 0.207, 0.334, 0.25, 0.3086, 0.207, 0.3086, 0.207, 0.2832, 0.25, 0.2832, 0.1719, 0.3086, 0.1289, 0.3086, 0.1289, 0.2832, 0.1719, 0.2832, 0.207, 0.3086, 0.1719, 0.3086, 0.1719, 0.2832, 0.207, 0.2832, 0.25, 0.2578, 0.207, 0.2578, 0.207, 0.2324, 0.25, 0.2324, 0.1719, 0.2578, 0.1289, 0.2578, 0.1289, 0.2324, 0.1719, 0.2324, 0.207, 0.2578, 0.1719, 0.2578, 0.1719, 0.2324, 0.207, 0.2324, 0.25, 0.207, 0.207, 0.207, 0.207, 0.1816, 0.25, 0.1816, 0.1719, 0.207, 0.1289, 0.207, 0.1289, 0.1816, 0.1719, 0.1816, 0.207, 0.207, 0.1719, 0.207, 0.1719, 0.1816, 0.207, 0.1816, 0.25, 0.1562, 0.207, 0.1562, 0.207, 0.1309, 0.25, 0.1309, 0.1719, 0.1562, 0.1289, 0.1562, 0.1289, 0.1309, 0.1719, 0.1309, 0.207, 0.1562, 0.1719, 0.1562, 0.1719, 0.1309, 0.207, 0.1309])
me_cylinder_003.materials.append(mat_log)
me_cylinder_003.use_remesh_preserve_volume = False
me_cylinder_003.use_remesh_preserve_attributes = False
me_cylinder_003.use_mirror_vertex_groups = False
me_cylinder_003.update()
me_cylinder_001 = bpy.data.meshes.new('Cylinder.001')
me_cylinder_001.from_pydata([(-0.3726, 0.4049, 1.156), (-0.7319, -0.562, 3.973), (0.4059, 0.2243, 1.194), (0.04653, -0.7426, 4.011), (0.6587, -0.5029, 0.9763), (0.2993, -1.47, 3.793), (0.133, -1.05, 0.7217), (-0.2264, -2.016, 3.539), (-0.6455, -0.8689, 0.6843), (-1.005, -1.836, 3.501), (-0.8982, -0.1417, 0.9017), (-1.258, -1.109, 3.719), (-0.5989, -1.612, 4.695), (-5.443e-09, -1.528e-09, -1.219e-09), (0.5785, 0.4997, 0.7326), (1.632, 0.1355, 2.948), (0.9445, 0.01097, 0.4783), (1.998, -0.3532, 2.694), (0.7171, -0.6101, 0.4843), (1.77, -0.9742, 2.7), (0.1237, -0.7424, 0.7447), (1.177, -1.107, 2.961), (-0.2424, -0.2537, 0.999), (0.8109, -0.6179, 3.215), (-0.01493, 0.3673, 0.9929), (1.038, 0.003193, 3.209), (1.755, -0.6069, 3.693), (-4.004e-09, 1.487e-09, 2.148e-09), (-0.1774, 0.8599, 0.6814), (-0.5196, 1.421, 3.201), (0.4478, 0.5945, 0.8254), (0.1056, 1.155, 3.345), (0.5112, -0.07846, 0.9838), (0.169, 0.4822, 3.503), (-0.05067, -0.4861, 0.9982), (-0.3928, 0.0746, 3.518), (-0.6759, -0.2207, 0.8542), (-1.018, 0.34, 3.374), (-0.7393, 0.4523, 0.6958), (-1.081, 1.013, 3.215), (-0.5703, 0.9345, 4.199), (-4.954e-09, -5.938e-10, -5.407e-10), (0.1218, 0.5468, 1.156), (0.7659, 1.166, 2.855), (0.5667, 0.3072, 1.075), (1.211, 0.9266, 2.773), (0.6282, -0.1773, 1.228), (1.272, 0.4422, 2.927), (0.2449, -0.4221, 1.463), (0.889, 0.1974, 3.161), (-0.2, -0.1824, 1.544), (0.4441, 0.437, 3.243), (-0.2615, 0.302, 1.391), (0.3826, 0.9214, 3.089), (1.042, 0.8883, 3.574), (-0.03134, -0.1441, 0.7433)], [], [(0, 1, 3, 2), (2, 3, 5, 4), (4, 5, 7, 6), (6, 7, 9, 8), (3, 1, 12), (8, 9, 11, 10), (10, 11, 1, 0), (11, 9, 12), (7, 5, 12), (1, 11, 12), (9, 7, 12), (5, 3, 12), (6, 8, 13), (2, 4, 13), (8, 10, 13), (0, 2, 13), (4, 6, 13), (10, 0, 13), (14, 15, 17, 16), (16, 17, 19, 18), (18, 19, 21, 20), (20, 21, 23, 22), (17, 15, 26), (22, 23, 25, 24), (24, 25, 15, 14), (25, 23, 26), (21, 19, 26), (15, 25, 26), (23, 21, 26), (19, 17, 26), (20, 22, 27), (16, 18, 27), (22, 24, 27), (14, 16, 27), (18, 20, 27), (24, 14, 27), (28, 29, 31, 30), (30, 31, 33, 32), (32, 33, 35, 34), (34, 35, 37, 36), (31, 29, 40), (36, 37, 39, 38), (38, 39, 29, 28), (39, 37, 40), (35, 33, 40), (29, 39, 40), (37, 35, 40), (33, 31, 40), (34, 36, 41), (30, 32, 41), (36, 38, 41), (28, 30, 41), (32, 34, 41), (38, 28, 41), (42, 43, 45, 44), (44, 45, 47, 46), (46, 47, 49, 48), (48, 49, 51, 50), (45, 43, 54), (50, 51, 53, 52), (52, 53, 43, 42), (53, 51, 54), (49, 47, 54), (43, 53, 54), (51, 49, 54), (47, 45, 54), (48, 50, 55), (44, 46, 55), (50, 52, 55), (42, 44, 55), (46, 48, 55), (52, 42, 55)])
_uv = me_cylinder_001.uv_layers.new(name='UVMap')
_uv.uv.foreach_set('vector', [1.0, 0.5, 1.0, 1.0, 0.8333, 1.0, 0.8333, 0.5, 0.8333, 0.5, 0.8333, 1.0, 0.6667, 1.0, 0.6667, 0.5, 0.6667, 0.5, 0.6667, 1.0, 0.5, 1.0, 0.5, 0.5, 0.5, 0.5, 0.5, 1.0, 0.3333, 1.0, 0.3333, 0.5, 0.8333, 1.0, 1.0, 1.0, 0.8333, 1.0, 0.3333, 0.5, 0.3333, 1.0, 0.1667, 1.0, 0.1667, 0.5, 0.1667, 0.5, 0.1667, 1.0, -8.941e-08, 1.0, -8.941e-08, 0.5, 0.1667, 1.0, 0.3333, 1.0, 0.1667, 1.0, 0.5, 1.0, 0.6667, 1.0, 0.5, 1.0, -8.941e-08, 1.0, 0.1667, 1.0, -8.941e-08, 1.0, 0.3333, 1.0, 0.5, 1.0, 0.3333, 1.0, 0.6667, 1.0, 0.8333, 1.0, 0.6667, 1.0, 0.5, 0.5, 0.3333, 0.5, 0.5, 0.5, 0.8333, 0.5, 0.6667, 0.5, 0.8333, 0.5, 0.3333, 0.5, 0.1667, 0.5, 0.3333, 0.5, 1.0, 0.5, 0.8333, 0.5, 1.0, 0.5, 0.6667, 0.5, 0.5, 0.5, 0.6667, 0.5, 0.1667, 0.5, -8.941e-08, 0.5, 0.1667, 0.5, 1.0, 0.5, 1.0, 1.0, 0.8333, 1.0, 0.8333, 0.5, 0.8333, 0.5, 0.8333, 1.0, 0.6667, 1.0, 0.6667, 0.5, 0.6667, 0.5, 0.6667, 1.0, 0.5, 1.0, 0.5, 0.5, 0.5, 0.5, 0.5, 1.0, 0.3333, 1.0, 0.3333, 0.5, 0.8333, 1.0, 1.0, 1.0, 0.8333, 1.0, 0.3333, 0.5, 0.3333, 1.0, 0.1667, 1.0, 0.1667, 0.5, 0.1667, 0.5, 0.1667, 1.0, -8.941e-08, 1.0, -8.941e-08, 0.5, 0.1667, 1.0, 0.3333, 1.0, 0.1667, 1.0, 0.5, 1.0, 0.6667, 1.0, 0.5, 1.0, -8.941e-08, 1.0, 0.1667, 1.0, -8.941e-08, 1.0, 0.3333, 1.0, 0.5, 1.0, 0.3333, 1.0, 0.6667, 1.0, 0.8333, 1.0, 0.6667, 1.0, 0.5, 0.5, 0.3333, 0.5, 0.5, 0.5, 0.8333, 0.5, 0.6667, 0.5, 0.8333, 0.5, 0.3333, 0.5, 0.1667, 0.5, 0.3333, 0.5, 1.0, 0.5, 0.8333, 0.5, 1.0, 0.5, 0.6667, 0.5, 0.5, 0.5, 0.6667, 0.5, 0.1667, 0.5, -8.941e-08, 0.5, 0.1667, 0.5, 1.0, 0.5, 1.0, 1.0, 0.8333, 1.0, 0.8333, 0.5, 0.8333, 0.5, 0.8333, 1.0, 0.6667, 1.0, 0.6667, 0.5, 0.6667, 0.5, 0.6667, 1.0, 0.5, 1.0, 0.5, 0.5, 0.5, 0.5, 0.5, 1.0, 0.3333, 1.0, 0.3333, 0.5, 0.8333, 1.0, 1.0, 1.0, 0.8333, 1.0, 0.3333, 0.5, 0.3333, 1.0, 0.1667, 1.0, 0.1667, 0.5, 0.1667, 0.5, 0.1667, 1.0, -8.941e-08, 1.0, -8.941e-08, 0.5, 0.1667, 1.0, 0.3333, 1.0, 0.1667, 1.0, 0.5, 1.0, 0.6667, 1.0, 0.5, 1.0, -8.941e-08, 1.0, 0.1667, 1.0, -8.941e-08, 1.0, 0.3333, 1.0, 0.5, 1.0, 0.3333, 1.0, 0.6667, 1.0, 0.8333, 1.0, 0.6667, 1.0, 0.5, 0.5, 0.3333, 0.5, 0.5, 0.5, 0.8333, 0.5, 0.6667, 0.5, 0.8333, 0.5, 0.3333, 0.5, 0.1667, 0.5, 0.3333, 0.5, 1.0, 0.5, 0.8333, 0.5, 1.0, 0.5, 0.6667, 0.5, 0.5, 0.5, 0.6667, 0.5, 0.1667, 0.5, -8.941e-08, 0.5, 0.1667, 0.5, 1.0, 0.5, 1.0, 1.0, 0.8333, 1.0, 0.8333, 0.5, 0.8333, 0.5, 0.8333, 1.0, 0.6667, 1.0, 0.6667, 0.5, 0.6667, 0.5, 0.6667, 1.0, 0.5, 1.0, 0.5, 0.5, 0.5, 0.5, 0.5, 1.0, 0.3333, 1.0, 0.3333, 0.5, 0.8333, 1.0, 1.0, 1.0, 0.8333, 1.0, 0.3333, 0.5, 0.3333, 1.0, 0.1667, 1.0, 0.1667, 0.5, 0.1667, 0.5, 0.1667, 1.0, -8.941e-08, 1.0, -8.941e-08, 0.5, 0.1667, 1.0, 0.3333, 1.0, 0.1667, 1.0, 0.5, 1.0, 0.6667, 1.0, 0.5, 1.0, -8.941e-08, 1.0, 0.1667, 1.0, -8.941e-08, 1.0, 0.3333, 1.0, 0.5, 1.0, 0.3333, 1.0, 0.6667, 1.0, 0.8333, 1.0, 0.6667, 1.0, 0.5, 0.5, 0.3333, 0.5, 0.5, 0.5, 0.8333, 0.5, 0.6667, 0.5, 0.8333, 0.5, 0.3333, 0.5, 0.1667, 0.5, 0.3333, 0.5, 1.0, 0.5, 0.8333, 0.5, 1.0, 0.5, 0.6667, 0.5, 0.5, 0.5, 0.6667, 0.5, 0.1667, 0.5, -8.941e-08, 0.5, 0.1667, 0.5])
me_cylinder_001.use_remesh_preserve_volume = False
me_cylinder_001.use_remesh_preserve_attributes = False
me_cylinder_001.use_mirror_vertex_groups = False
me_cylinder_001.update()
me_cylinder_005 = bpy.data.meshes.new('Cylinder.005')
me_cylinder_005.from_pydata([(-4.849e-10, 0.8, 1.0), (0.1928, 0.5, 1.0), (-5.783e-09, 0.0, -1.0), (0.1928, 0.0, 1.7), (0.0, 0.0, 2.0), (0.2, 0.0, -0.4), (0.1928, 0.0, 1.0)], [], [(0, 1, 5, 2), (4, 3, 1, 0), (6, 5, 1), (3, 6, 1)])
_uv = me_cylinder_005.uv_layers.new(name='UVMap')
_uv.uv.foreach_set('vector', [0.0, 0.0, 0.0, 0.0, 0.0, 0.0, 0.0, 0.0, 0.0, 0.0, 0.0, 0.0, 0.0, 0.0, 0.0, 0.0, 0.0, 0.0, 0.0, 0.0, 0.0, 0.0, 0.0, 0.0, 0.0, 0.0, 0.0, 0.0])
me_cylinder_005.use_remesh_preserve_volume = False
me_cylinder_005.use_remesh_preserve_attributes = False
me_cylinder_005.use_mirror_vertex_groups = False
me_cylinder_005.update()
me_icosphere_003 = bpy.data.meshes.new('Icosphere.003')
me_icosphere_003.from_pydata([(0.01583, -0.05742, -0.4244), (0.7318, -0.6102, -0.1908), (-0.2149, -0.9428, -0.3692), (-0.7788, 0.1371, -0.3466), (-0.4046, 1.033, -0.3529), (0.6597, 0.8085, -0.1654), (-0.03049, -0.5655, 0.4919), (-0.5094, -0.5189, 0.5637), (-0.5363, 0.4505, 0.562), (0.2745, 0.8797, 0.4326), (0.7194, -0.1361, 0.4457), (-0.02651, -0.1324, 0.5801)], [], [(0, 1, 2), (1, 0, 5), (0, 2, 3), (0, 3, 4), (0, 4, 5), (1, 5, 10), (2, 1, 6), (3, 2, 7), (4, 3, 8), (5, 4, 9), (1, 10, 6), (2, 6, 7), (3, 7, 8), (4, 8, 9), (5, 9, 10), (6, 10, 11), (7, 6, 11), (8, 7, 11), (9, 8, 11), (10, 9, 11)])
_uv = me_icosphere_003.uv_layers.new(name='UVMap')
_uv.uv.foreach_set('vector', [0.8182, 0.0, 0.7273, 0.1575, 0.9091, 0.1575, 0.7273, 0.1575, 0.6364, 0.0, 0.5455, 0.1575, 0.09091, 0.0, 0.0, 0.1575, 0.1818, 0.1575, 0.2727, 0.0, 0.1818, 0.1575, 0.3636, 0.1575, 0.4545, 0.0, 0.3636, 0.1575, 0.5455, 0.1575, 0.7273, 0.1575, 0.5455, 0.1575, 0.6364, 0.3149, 0.9091, 0.1575, 0.7273, 0.1575, 0.8182, 0.3149, 0.1818, 0.1575, 0.0, 0.1575, 0.09091, 0.3149, 0.3636, 0.1575, 0.1818, 0.1575, 0.2727, 0.3149, 0.5455, 0.1575, 0.3636, 0.1575, 0.4545, 0.3149, 0.7273, 0.1575, 0.6364, 0.3149, 0.8182, 0.3149, 0.9091, 0.1575, 0.8182, 0.3149, 1.0, 0.3149, 0.1818, 0.1575, 0.09091, 0.3149, 0.2727, 0.3149, 0.3636, 0.1575, 0.2727, 0.3149, 0.4545, 0.3149, 0.5455, 0.1575, 0.4545, 0.3149, 0.6364, 0.3149, 0.8182, 0.3149, 0.6364, 0.3149, 0.7273, 0.4724, 1.0, 0.3149, 0.8182, 0.3149, 0.9091, 0.4724, 0.2727, 0.3149, 0.09091, 0.3149, 0.1818, 0.4724, 0.4545, 0.3149, 0.2727, 0.3149, 0.3636, 0.4724, 0.6364, 0.3149, 0.4545, 0.3149, 0.5455, 0.4724])
me_icosphere_003.materials.append(mat_rock)
me_icosphere_003.use_remesh_preserve_volume = False
me_icosphere_003.use_remesh_preserve_attributes = False
me_icosphere_003.use_mirror_vertex_groups = False
me_icosphere_003.update()
me_cylinder_006 = bpy.data.meshes.new('Cylinder.006')
me_cylinder_006.from_pydata([(0.2, 0.0, -0.7), (0.2, 0.0, 0.0), (0.2, 0.3, 0.0), (0.2, 0.3, -0.7), (0.06, 0.0, -1.0), (0.06, 0.3, -1.0), (0.06, 0.5, 0.0), (0.06, 0.5, -0.7), (0.0, 0.0, -1.0), (0.0, 0.3, -1.0), (0.0, 0.5, 0.0), (0.0, 0.5, -0.7)], [], [(1, 0, 3, 2), (0, 4, 5, 3), (3, 7, 6, 2), (3, 5, 7), (7, 5, 9, 11), (6, 7, 11, 10), (5, 4, 8, 9)])
_uv = me_cylinder_006.uv_layers.new(name='UVMap')
_uv.uv.foreach_set('vector', [0.0, 0.0, 0.0, 0.0, 0.0, 0.0, 0.0, 0.0, 0.0, 0.0, 0.0, 0.0, 0.0, 0.0, 0.0, 0.0, 0.0, 0.0, 0.0, 0.0, 0.0, 0.0, 0.0, 0.0, 0.0, 0.0, 0.0, 0.0, 0.0, 0.0, 0.0, 0.0, 0.0, 0.0, 0.0, 0.0, 0.0, 0.0, 0.0, 0.0, 0.0, 0.0, 0.0, 0.0, 0.0, 0.0, 0.0, 0.0, 0.0, 0.0, 0.0, 0.0, 0.0, 0.0])
me_cylinder_006.use_remesh_preserve_volume = False
me_cylinder_006.use_remesh_preserve_attributes = False
me_cylinder_006.use_mirror_vertex_groups = False
me_cylinder_006.update()
me_cylinder_004 = bpy.data.meshes.new('Cylinder.004')
me_cylinder_004.from_pydata([(0.0, 0.5, 0.0), (0.25, 0.0, 0.0), (-5.783e-09, 0.0, -1.0)], [], [(2, 0, 1)])
_uv = me_cylinder_004.uv_layers.new(name='UVMap')
_uv.uv.foreach_set('vector', [0.0, 0.0, 0.0, 0.0, 0.0, 0.0])
me_cylinder_004.use_remesh_preserve_volume = False
me_cylinder_004.use_remesh_preserve_attributes = False
me_cylinder_004.use_mirror_vertex_groups = False
me_cylinder_004.update()

# ---- objects
ob_ingot = bpy.data.objects.new('Ingot', me_cube)
ob_stone = bpy.data.objects.new('Stone', me_icosphere_001)
ob_log = bpy.data.objects.new('Log', me_cylinder)
ob_ore_base = bpy.data.objects.new('Ore Base', me_icosphere_002)
ob_ore_metal = bpy.data.objects.new('Ore Metal', me_cube_014)
ob_tree_log = bpy.data.objects.new('Tree Log', me_cylinder_002)
ob_tree_leaves = bpy.data.objects.new('Tree Leaves', me_cylinder_003)
ob_crystal__ore = bpy.data.objects.new('Crystal (Ore)', me_cylinder_001)
ob_large_crystal = bpy.data.objects.new('Large Crystal', me_cylinder_005)
ob_crystal_ore = bpy.data.objects.new('Crystal Ore', me_icosphere_003)
ob_medium_crystal = bpy.data.objects.new('Medium Crystal', me_cylinder_006)
ob_small_crystal = bpy.data.objects.new('Small Crystal', me_cylinder_004)

# ---- transforms, parenting, visibility, modifiers, constraints
ob_ingot.location = (0.0, 0.0, 0.0)
ob_ingot.lock_rotations_4d = False
ob_ingot.empty_display_type = 'ARROWS'
ob_ingot.lineart.crease_threshold = 0.0
_m = ob_ingot.modifiers.new('Bevel', 'BEVEL')
_m.width = 0.05
_m.width_pct = 0.05
_m.limit_method = 'NONE'
ob_stone.location = (-3.0, 0.0, 0.0)
ob_stone.lineart.crease_threshold = 0.0
ob_log.location = (3.0, 0.0, 0.0)
ob_log.rotation_euler = (1.571, 0.0, 0.0)
ob_log.lineart.crease_threshold = 0.0
ob_ore_base.location = (-3.0, 0.0, 2.0)
ob_ore_base.lineart.crease_threshold = 0.0
ob_ore_metal.parent = ob_ore_base
ob_ore_metal.matrix_parent_inverse = Matrix(((1.0, -0.0, 0.0, 3.0), (-0.0, 1.0, -0.0, 0.0), (0.0, 0.0, 1.0, -2.0), (-0.0, 0.0, -0.0, 1.0)))
ob_ore_metal.location = (-3.0, -5.96e-08, 2.0)
ob_ore_metal.rotation_euler = (-1.073, 0.09506, -0.6017)
ob_ore_metal.scale = (1.231, 1.231, 1.231)
ob_ore_metal.lineart.crease_threshold = 0.0
ob_tree_log.location = (7.0, 0.0, 0.0)
ob_tree_log.rotation_euler = (1.571, 0.0, 0.0)
ob_tree_log.lineart.crease_threshold = 0.0
ob_tree_leaves.parent = ob_tree_log
ob_tree_leaves.matrix_parent_inverse = Matrix(((1.0, 0.0, 0.0, -7.0), (0.0, -4.371e-08, 1.0, 0.0), (0.0, -1.0, -4.371e-08, 0.0), (-0.0, 0.0, -0.0, 1.0)))
ob_tree_leaves.location = (7.0, 0.0, 0.0)
ob_tree_leaves.rotation_euler = (1.571, 0.0, 0.0)
ob_tree_leaves.lineart.crease_threshold = 0.0
_m = ob_tree_leaves.modifiers.new('Mirror', 'MIRROR')
_m.use_axis = (True, False, True)
_m.use_clip = True
ob_crystal__ore.parent = ob_crystal_ore
ob_crystal__ore.matrix_parent_inverse = Matrix(((1.0, -0.0, 0.0, 3.0), (-0.0, 1.0, -0.0, -4.0), (0.0, 0.0, 1.0, -0.0), (-0.0, 0.0, -0.0, 1.0)))
ob_crystal__ore.location = (-3.053, 4.106, 0.1216)
ob_crystal__ore.scale = (0.4431, 0.4431, 0.4431)
ob_crystal__ore.lineart.crease_threshold = 0.0
ob_large_crystal.location = (0.0, 10.0, 1.0)
ob_large_crystal.lineart.crease_threshold = 0.0
_m = ob_large_crystal.modifiers.new('Mirror', 'MIRROR')
_m.use_axis = (True, True, False)
ob_crystal_ore.location = (-3.0, 4.0, 0.0)
ob_crystal_ore.lineart.crease_threshold = 0.0
ob_medium_crystal.location = (0.0, 7.0, 1.0)
ob_medium_crystal.lineart.crease_threshold = 0.0
_m = ob_medium_crystal.modifiers.new('Mirror', 'MIRROR')
_m.use_axis = (True, True, True)
_m.use_clip = True
ob_small_crystal.location = (0.0, 4.0, 1.0)
ob_small_crystal.lineart.crease_threshold = 0.0
_m = ob_small_crystal.modifiers.new('Mirror', 'MIRROR')
_m.use_axis = (True, True, True)
_m.use_clip = True

# ---- collection membership
scene.collection.objects.link(ob_ingot)
scene.collection.objects.link(ob_stone)
scene.collection.objects.link(ob_log)
scene.collection.objects.link(ob_ore_base)
scene.collection.objects.link(ob_ore_metal)
scene.collection.objects.link(ob_tree_log)
scene.collection.objects.link(ob_tree_leaves)
scene.collection.objects.link(ob_crystal__ore)
col_crystals.objects.link(ob_large_crystal)
col_crystals.objects.link(ob_crystal_ore)
col_crystals.objects.link(ob_medium_crystal)
col_crystals.objects.link(ob_small_crystal)

# ---- scene / render settings (as saved in the file)
scene.frame_start = 1; scene.frame_end = 250; scene.frame_set(1)
scene.render.engine = 'CYCLES'
scene.render.fps = 60
scene.render.dither_intensity = 0.0
scene.cycles.use_denoising = False
scene.cycles.samples = 256
scene.cycles.sampling_pattern = 'TABULATED_SOBOL'
scene.cycles.use_adaptive_sampling = False
scene.cycles.use_light_tree = False
scene.cycles.max_bounces = 5
scene.cycles.diffuse_bounces = 6
scene.cycles.glossy_bounces = 6
scene.cycles.transmission_bounces = 6
scene.cycles.volume_bounces = 6
scene.view_settings.view_transform = 'Standard'
bpy.context.view_layer.update()

# ---- added for rendering (the .blend has no active camera and no usable light): camera, sun
cam_auto = bpy.data.cameras.new('AutoCamera')
cam_auto.lens = 50.0
cam_auto.sensor_width = 36.0
cam_auto.clip_end = 1000.0
ob_auto_camera = bpy.data.objects.new('AutoCamera', cam_auto)
scene.collection.objects.link(ob_auto_camera)
ob_auto_camera.location = (22.3861, -20.0643, 21.4911)
ob_auto_camera.rotation_euler = (1.09748, -7.21219e-08, 0.694738)
scene.camera = ob_auto_camera
light_auto_sun = bpy.data.lights.new('AutoSun', 'SUN')
light_auto_sun.energy = 3.0
light_auto_sun.angle = 0.0523599
ob_auto_sun = bpy.data.objects.new('AutoSun', light_auto_sun)
scene.collection.objects.link(ob_auto_sun)
ob_auto_sun.rotation_euler = (0.872665, 0.174533, 0.523599)
bpy.context.view_layer.update()
